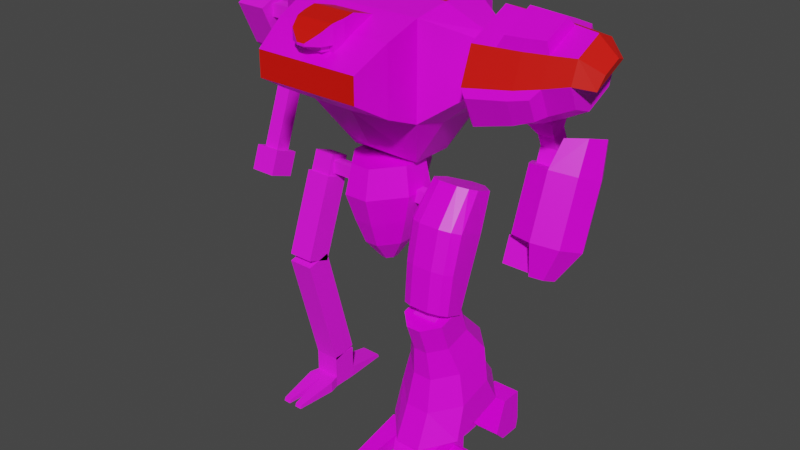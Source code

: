 # Source: mech6_cheops.blend  (saved by Blender 2.92.15; exported with 4.5.12 LTS)
import bpy
from mathutils import Matrix  # noqa: F401  (used for matrix-valued properties, if any)

bpy.ops.wm.read_factory_settings(use_empty=True)
scene = bpy.context.scene
scene.name = 'Scene'

# ---- collections
col_cheops = bpy.data.collections.new('Cheops'); scene.collection.children.link(col_cheops)
col_frame = bpy.data.collections.new('Frame'); scene.collection.children.link(col_frame)

# ---- images (referenced by path relative to the original .blend; pixels are not part of the script)
import os
ASSET_DIR = os.environ.get("B2B_ASSET_DIR", "")  # directory of the original .blend (textures are referenced by path, not embedded)
HERE = os.path.dirname(os.path.abspath(__file__))  # packed textures are extracted next to this script under _unpacked/

def load_image(name, relpath, width, height, colorspace="sRGB"):
    """Load a texture the original file referenced (path relative to the .blend, or extracted next to this script)."""
    p = next((c for c in (os.path.join(HERE, relpath), os.path.join(ASSET_DIR, relpath)) if relpath and os.path.exists(c)), "")
    if p:
        img = bpy.data.images.load(p, check_existing=True)
        img.name = name
    else:  # same state as the original file: an image datablock whose file is absent (Cycles renders it pink)
        img = bpy.data.images.new(name, width, height)
        img.source = "FILE"
        img.filepath = "//" + (relpath or name)
    img.colorspace_settings.name = colorspace
    return img
img_palette4_gradient_png = load_image('palette4_gradient.png', 'palette4_gradient.png', 1024, 1024, 'sRGB')
img_robotic_jpg = load_image('robotic.jpg', 'robotic.jpg', 1024, 1024, 'sRGB')

# ---- materials (node trees are filled in below, after node groups)
mat_mat_armup = bpy.data.materials.new('mat_armup')
mat_mat_armup.alpha_threshold = 0.0
mat_mat_armup.use_backface_culling = True
mat_mat_armup.use_transparent_shadow = False
mat_mat_armup.line_color = (0.0, 0.0, 0.0, 1.0)
mat_teamcolor = bpy.data.materials.new('TeamColor')
mat_teamcolor.use_backface_culling = True
mat_teamcolor.use_transparent_shadow = False
mat_mat_armlow = bpy.data.materials.new('mat_armlow')
mat_mat_armlow.alpha_threshold = 0.0
mat_mat_armlow.use_backface_culling = True
mat_mat_armlow.use_transparent_shadow = False
mat_mat_armlow.line_color = (0.0, 0.0, 0.0, 1.0)
mat_mat_legup = bpy.data.materials.new('mat_legup')
mat_mat_legup.alpha_threshold = 0.0
mat_mat_legup.use_backface_culling = True
mat_mat_legup.use_transparent_shadow = False
mat_mat_legup.line_color = (0.0, 0.0, 0.0, 1.0)
mat_mat_leglow = bpy.data.materials.new('mat_leglow')
mat_mat_leglow.alpha_threshold = 0.0
mat_mat_leglow.use_backface_culling = True
mat_mat_leglow.use_transparent_shadow = False
mat_mat_leglow.line_color = (0.0, 0.0, 0.0, 1.0)
mat_mat_foot = bpy.data.materials.new('mat_foot')
mat_mat_foot.alpha_threshold = 0.0
mat_mat_foot.use_backface_culling = True
mat_mat_foot.use_transparent_shadow = False
mat_mat_foot.line_color = (0.0, 0.0, 0.0, 1.0)
mat_mat_torso = bpy.data.materials.new('mat_torso')
mat_mat_torso.alpha_threshold = 0.0
mat_mat_torso.use_backface_culling = True
mat_mat_torso.use_transparent_shadow = False
mat_mat_torso.line_color = (0.0, 0.0, 0.0, 1.0)
mat_mat_hip = bpy.data.materials.new('mat_hip')
mat_mat_hip.alpha_threshold = 0.0
mat_mat_hip.use_backface_culling = True
mat_mat_hip.use_transparent_shadow = False
mat_mat_hip.line_color = (0.0, 0.0, 0.0, 1.0)
mat_mech_frame = bpy.data.materials.new('mech_frame')
mat_mech_frame.alpha_threshold = 0.0
mat_mech_frame.use_transparent_shadow = False
mat_mech_frame.line_color = (0.0, 0.0, 0.0, 1.0)

# ---- material node trees
mat_mat_armup.use_nodes = True; mat_mat_armup.node_tree.nodes.clear()
_N = mat_mat_armup.node_tree.nodes; _L = mat_mat_armup.node_tree.links
n0 = _N.new('ShaderNodeOutputMaterial'); n0.name = 'Material Output'; n0.location = (300, 300)
n1 = _N.new('ShaderNodeBsdfPrincipled'); n1.name = 'Principled BSDF'; n1.location = (10, 300)
n1.distribution = 'GGX'
n1.subsurface_method = 'BURLEY'
n1.inputs[2].default_value = 0.4
n1.inputs[3].default_value = 1.45
n1.inputs[27].default_value = (0.0, 0.0, 0.0, 1.0)
n1.inputs[28].default_value = 1.0
n2 = _N.new('ShaderNodeTexImage'); n2.name = 'Image Texture.001'; n2.location = (-254, 300)
n2.image = img_palette4_gradient_png
n2.interpolation = 'Closest'
_L.new(n1.outputs[0], n0.inputs[0])
_L.new(n2.outputs[0], n1.inputs[0])
n0.is_active_output = True
mat_teamcolor.use_nodes = True; mat_teamcolor.node_tree.nodes.clear()
_N = mat_teamcolor.node_tree.nodes; _L = mat_teamcolor.node_tree.links
n0 = _N.new('ShaderNodeBsdfPrincipled'); n0.name = 'Principled BSDF'; n0.location = (10, 300)
n0.distribution = 'GGX'
n0.subsurface_method = 'BURLEY'
n0.inputs[0].default_value = (0.8, 0.004458, 0.0, 1.0)
n0.inputs[3].default_value = 1.45
n0.inputs[27].default_value = (0.0, 0.0, 0.0, 1.0)
n0.inputs[28].default_value = 1.0
n1 = _N.new('ShaderNodeOutputMaterial'); n1.name = 'Material Output'; n1.location = (300, 300)
_L.new(n0.outputs[0], n1.inputs[0])
n1.is_active_output = True
mat_mat_armlow.use_nodes = True; mat_mat_armlow.node_tree.nodes.clear()
_N = mat_mat_armlow.node_tree.nodes; _L = mat_mat_armlow.node_tree.links
n0 = _N.new('ShaderNodeOutputMaterial'); n0.name = 'Material Output'; n0.location = (300, 300)
n1 = _N.new('ShaderNodeBsdfPrincipled'); n1.name = 'Principled BSDF'; n1.location = (10, 300)
n1.distribution = 'GGX'
n1.subsurface_method = 'BURLEY'
n1.inputs[2].default_value = 0.4
n1.inputs[3].default_value = 1.45
n1.inputs[27].default_value = (0.0, 0.0, 0.0, 1.0)
n1.inputs[28].default_value = 1.0
n2 = _N.new('ShaderNodeTexImage'); n2.name = 'Image Texture.001'; n2.location = (-254, 300)
n2.image = img_palette4_gradient_png
n2.interpolation = 'Closest'
_L.new(n1.outputs[0], n0.inputs[0])
_L.new(n2.outputs[0], n1.inputs[0])
n0.is_active_output = True
mat_mat_legup.use_nodes = True; mat_mat_legup.node_tree.nodes.clear()
_N = mat_mat_legup.node_tree.nodes; _L = mat_mat_legup.node_tree.links
n0 = _N.new('ShaderNodeOutputMaterial'); n0.name = 'Material Output'; n0.location = (300, 300)
n1 = _N.new('ShaderNodeBsdfPrincipled'); n1.name = 'Principled BSDF'; n1.location = (10, 300)
n1.distribution = 'GGX'
n1.subsurface_method = 'BURLEY'
n1.inputs[2].default_value = 0.4
n1.inputs[3].default_value = 1.45
n1.inputs[27].default_value = (0.0, 0.0, 0.0, 1.0)
n1.inputs[28].default_value = 1.0
n2 = _N.new('ShaderNodeTexImage'); n2.name = 'Image Texture.001'; n2.location = (-254, 300)
n2.image = img_palette4_gradient_png
n2.interpolation = 'Closest'
_L.new(n1.outputs[0], n0.inputs[0])
_L.new(n2.outputs[0], n1.inputs[0])
n0.is_active_output = True
mat_mat_leglow.use_nodes = True; mat_mat_leglow.node_tree.nodes.clear()
_N = mat_mat_leglow.node_tree.nodes; _L = mat_mat_leglow.node_tree.links
n0 = _N.new('ShaderNodeOutputMaterial'); n0.name = 'Material Output'; n0.location = (300, 300)
n1 = _N.new('ShaderNodeBsdfPrincipled'); n1.name = 'Principled BSDF'; n1.location = (10, 300)
n1.distribution = 'GGX'
n1.subsurface_method = 'BURLEY'
n1.inputs[2].default_value = 0.4
n1.inputs[3].default_value = 1.45
n1.inputs[27].default_value = (0.0, 0.0, 0.0, 1.0)
n1.inputs[28].default_value = 1.0
n2 = _N.new('ShaderNodeTexImage'); n2.name = 'Image Texture.001'; n2.location = (-254, 300)
n2.image = img_palette4_gradient_png
n2.interpolation = 'Closest'
_L.new(n1.outputs[0], n0.inputs[0])
_L.new(n2.outputs[0], n1.inputs[0])
n0.is_active_output = True
mat_mat_foot.use_nodes = True; mat_mat_foot.node_tree.nodes.clear()
_N = mat_mat_foot.node_tree.nodes; _L = mat_mat_foot.node_tree.links
n0 = _N.new('ShaderNodeOutputMaterial'); n0.name = 'Material Output'; n0.location = (300, 300)
n1 = _N.new('ShaderNodeBsdfPrincipled'); n1.name = 'Principled BSDF'; n1.location = (10, 300)
n1.distribution = 'GGX'
n1.subsurface_method = 'BURLEY'
n1.inputs[2].default_value = 0.4
n1.inputs[3].default_value = 1.45
n1.inputs[27].default_value = (0.0, 0.0, 0.0, 1.0)
n1.inputs[28].default_value = 1.0
n2 = _N.new('ShaderNodeTexImage'); n2.name = 'Image Texture.001'; n2.location = (-254, 300)
n2.image = img_palette4_gradient_png
n2.interpolation = 'Closest'
_L.new(n1.outputs[0], n0.inputs[0])
_L.new(n2.outputs[0], n1.inputs[0])
n0.is_active_output = True
mat_mat_torso.use_nodes = True; mat_mat_torso.node_tree.nodes.clear()
_N = mat_mat_torso.node_tree.nodes; _L = mat_mat_torso.node_tree.links
n0 = _N.new('ShaderNodeOutputMaterial'); n0.name = 'Material Output'; n0.location = (300, 300)
n1 = _N.new('ShaderNodeBsdfPrincipled'); n1.name = 'Principled BSDF'; n1.location = (10, 300)
n1.distribution = 'GGX'
n1.subsurface_method = 'BURLEY'
n1.inputs[2].default_value = 0.4
n1.inputs[3].default_value = 1.45
n1.inputs[27].default_value = (0.0, 0.0, 0.0, 1.0)
n1.inputs[28].default_value = 1.0
n2 = _N.new('ShaderNodeTexImage'); n2.name = 'Image Texture.001'; n2.location = (-254, 300)
n2.image = img_palette4_gradient_png
n2.interpolation = 'Closest'
_L.new(n1.outputs[0], n0.inputs[0])
_L.new(n2.outputs[0], n1.inputs[0])
n0.is_active_output = True
mat_mat_hip.use_nodes = True; mat_mat_hip.node_tree.nodes.clear()
_N = mat_mat_hip.node_tree.nodes; _L = mat_mat_hip.node_tree.links
n0 = _N.new('ShaderNodeOutputMaterial'); n0.name = 'Material Output'; n0.location = (300, 300)
n1 = _N.new('ShaderNodeBsdfPrincipled'); n1.name = 'Principled BSDF'; n1.location = (10, 300)
n1.distribution = 'GGX'
n1.subsurface_method = 'BURLEY'
n1.inputs[2].default_value = 0.4
n1.inputs[3].default_value = 1.45
n1.inputs[27].default_value = (0.0, 0.0, 0.0, 1.0)
n1.inputs[28].default_value = 1.0
n2 = _N.new('ShaderNodeTexImage'); n2.name = 'Image Texture.001'; n2.location = (-254, 300)
n2.image = img_palette4_gradient_png
n2.interpolation = 'Closest'
_L.new(n1.outputs[0], n0.inputs[0])
_L.new(n2.outputs[0], n1.inputs[0])
n0.is_active_output = True
mat_mech_frame.use_nodes = True; mat_mech_frame.node_tree.nodes.clear()
_N = mat_mech_frame.node_tree.nodes; _L = mat_mech_frame.node_tree.links
n0 = _N.new('ShaderNodeOutputMaterial'); n0.name = 'Material Output'; n0.location = (300, 300)
n1 = _N.new('ShaderNodeBsdfPrincipled'); n1.name = 'Principled BSDF'; n1.location = (10, 300)
n1.distribution = 'GGX'
n1.subsurface_method = 'BURLEY'
n1.inputs[2].default_value = 1.0
n1.inputs[3].default_value = 1.45
n1.inputs[27].default_value = (0.0, 0.0, 0.0, 1.0)
n1.inputs[28].default_value = 1.0
n2 = _N.new('ShaderNodeTexImage'); n2.name = 'Image Texture'; n2.location = (-352, 270)
n2.image = img_robotic_jpg
_L.new(n1.outputs[0], n0.inputs[0])
_L.new(n2.outputs[0], n1.inputs[0])
n0.is_active_output = True

# ---- world
world_world = bpy.data.worlds.new('World'); scene.world = world_world
world_world.use_nodes = True; world_world.node_tree.nodes.clear()
_N = world_world.node_tree.nodes; _L = world_world.node_tree.links
n0 = _N.new('ShaderNodeOutputWorld'); n0.name = 'World Output'; n0.location = (300, 300)
n1 = _N.new('ShaderNodeBackground'); n1.name = 'Background'; n1.location = (10, 300)
n1.inputs[0].default_value = (0.05088, 0.05088, 0.05088, 1.0)
_L.new(n1.outputs[0], n0.inputs[0])
n0.is_active_output = True
world_world.color = (0.05088, 0.05088, 0.05088)
world_world.use_sun_shadow = False
world_world.sun_shadow_jitter_overblur = 0.0

# ---- meshes
me_circle = bpy.data.meshes.new('Circle')
me_circle.from_pydata([(-0.1599, 0.1656, 0.1758), (-0.1599, 0.01407, 0.2309), (-0.1599, -0.1926, 0.1346), (-0.1599, -0.02394, -0.2271), (-0.1599, 0.1827, -0.1307), (-0.05732, 0.00634, 0.2273), (-0.05732, -0.1848, 0.1382), (-0.05732, -0.2358, -0.001996), (-0.05732, -0.169, -0.1454), (-0.05732, -0.02883, -0.1964), (-0.05732, 0.1623, -0.1072), (-0.05732, 0.2134, 0.03292), (0.04528, -0.001299, 0.2237), (0.04528, -0.1772, 0.1417), (0.04528, -0.03366, -0.1661), (0.04528, 0.1422, -0.08407), (0.1479, -0.0134, 0.2181), (0.1479, -0.1651, 0.1474), (0.1479, -0.0413, -0.1181), (0.1479, 0.1104, -0.04737), (0.1479, 0.1509, 0.06385), (0.2505, 0.06364, 0.1786), (0.2505, -0.02725, 0.2116), (0.2505, -0.1512, 0.1538), (0.2505, -0.1843, 0.06293), (0.2505, -0.141, -0.03006), (0.2505, -0.05006, -0.06314), (0.2505, 0.07392, -0.005327), (0.2505, 0.107, 0.08557), (0.3292, -0.0191, 0.138), (0.3154, 0.03912, 0.1188), (0.3292, -0.1, 0.1002), (0.3154, -0.1228, 0.04331), (-0.02654, -0.185, 0.1884), (-0.02654, -0.03205, 0.2597), (0.05554, -0.1789, 0.1913), (0.05554, -0.03816, 0.2569), (0.1376, -0.1692, 0.1958), (0.1376, -0.04784, 0.2524), (-0.1599, -0.1754, -0.1719), (-0.1599, -0.2477, -0.01694), (-0.1599, 0.2378, 0.0208), (-0.05732, 0.1465, 0.1763), (0.04528, -0.1626, -0.1192), (0.04528, -0.2241, 0.01277), (0.04528, 0.1277, 0.1768), (0.04528, 0.1892, 0.04489), (0.1479, -0.1525, -0.07763), (0.1479, -0.2056, 0.03615), (0.1479, 0.09782, 0.1776), (-0.1232, 0.1996, 0.1782), (-0.1232, 0.2574, 0.05417), (-0.0411, 0.1843, 0.1786), (-0.0411, 0.2378, 0.06387), (0.04098, 0.1693, 0.179), (0.04098, 0.2185, 0.07345), (0.1231, 0.1454, 0.1796), (0.1231, 0.1878, 0.08862), (-0.1232, -0.2136, -0.1655), (-0.1232, -0.2714, -0.04147), (-0.0411, -0.2084, -0.1442), (-0.0411, -0.2619, -0.02951), (0.04098, -0.2033, -0.1232), (0.04098, -0.2525, -0.0177), (0.1231, -0.1953, -0.09002), (0.1231, -0.2377, 0.001002)], [], [(1, 0, 41, 4, 3, 39, 40, 2), (10, 11, 46, 15), (1, 2, 6, 5), (4, 41, 11, 10), (39, 3, 9, 8), (2, 40, 7, 6), (0, 1, 5, 42), (3, 4, 10, 9), (13, 17, 37, 35), (8, 9, 14, 43), (6, 7, 44, 13), (42, 5, 12, 45), (9, 10, 15, 14), (17, 16, 38, 37), (20, 49, 21, 28), (15, 46, 20, 19), (43, 14, 18, 47), (13, 44, 48, 17), (45, 12, 16, 49), (14, 15, 19, 18), (23, 24, 32, 31), (18, 19, 27, 26), (48, 47, 25, 24), (16, 17, 23, 22), (19, 20, 28, 27), (47, 18, 26, 25), (17, 48, 24, 23), (49, 16, 22, 21), (29, 31, 32, 30), (21, 24, 25, 26, 27, 28), (21, 22, 29, 30), (24, 21, 30, 32), (22, 23, 31, 29), (36, 35, 37, 38), (34, 33, 35, 36), (6, 13, 35, 33), (5, 6, 33, 34), (16, 12, 36, 38), (12, 5, 34, 36), (47, 48, 65, 64), (41, 0, 50, 51), (20, 46, 55, 57), (7, 40, 59, 61), (0, 42, 52, 50), (48, 44, 63, 65), (51, 50, 52, 53), (53, 52, 54, 55), (55, 54, 56, 57), (46, 11, 53, 55), (45, 49, 56, 54), (11, 41, 51, 53), (49, 20, 57, 56), (42, 45, 54, 52), (59, 58, 60, 61), (61, 60, 62, 63), (63, 62, 64, 65), (44, 7, 61, 63), (43, 47, 64, 62), (39, 8, 60, 58), (40, 39, 58, 59), (8, 43, 62, 60)])
me_circle.polygons.foreach_set('material_index', [0, 0, 0, 0, 0, 1, 1, 0, 0, 0, 1, 1, 0, 0, 0, 0, 0, 1, 1, 0, 1, 0, 0, 0, 0, 0, 1, 1, 1, 0, 1, 0, 1, 0, 0, 0, 0, 0, 0, 0, 0, 0, 0, 0, 0, 0, 0, 0, 0, 0, 0, 0, 0, 0, 0, 0, 0, 0, 0, 0, 0])
_uv = me_circle.uv_layers.new(name='UVMap')
_uv.uv.foreach_set('vector', [0.7054, 0.3128, 0.6173, 0.4008, 0.4853, 0.4008, 0.3972, 0.3128, 0.3972, 0.1367, 0.4853, 0.04865, 0.6173, 0.04865, 0.7054, 0.1367, 0.09434, 0.1427, 0.1242, 0.02974, 0.2059, 0.05024, 0.1758, 0.1511, 0.8425, 0.4778, 0.8425, 0.654, 0.7633, 0.6474, 0.7633, 0.4844, 0.01111, 0.1347, 0.04242, 0.01111, 0.1242, 0.02974, 0.09434, 0.1427, 0.04212, 0.4357, 0.01123, 0.3127, 0.09411, 0.3047, 0.1235, 0.4173, 0.9889, 0.8569, 0.8648, 0.8666, 0.8725, 0.7864, 0.9873, 0.7774, 0.2053, 0.4579, 0.3294, 0.4676, 0.3279, 0.5471, 0.213, 0.5381, 0.01123, 0.3127, 0.01111, 0.1347, 0.09434, 0.1427, 0.09411, 0.3047, 0.6629, 0.6642, 0.5835, 0.6546, 0.5942, 0.6177, 0.6574, 0.6255, 0.1235, 0.4173, 0.09411, 0.3047, 0.1748, 0.2963, 0.2049, 0.3972, 0.9873, 0.7774, 0.8725, 0.7864, 0.8801, 0.7061, 0.9857, 0.6979, 0.213, 0.5381, 0.3279, 0.5471, 0.3262, 0.6266, 0.2206, 0.6183, 0.09411, 0.3047, 0.09434, 0.1427, 0.1758, 0.1511, 0.1748, 0.2963, 0.5581, 0.6306, 0.5581, 0.5012, 0.5942, 0.5142, 0.5942, 0.6177, 0.06455, 0.7149, 0.162, 0.7249, 0.1653, 0.8092, 0.08572, 0.801, 0.1758, 0.1511, 0.2059, 0.05024, 0.29, 0.07367, 0.2608, 0.16, 0.2049, 0.3972, 0.1748, 0.2963, 0.2604, 0.2874, 0.2893, 0.3742, 0.9857, 0.6979, 0.8801, 0.7061, 0.8957, 0.6251, 0.9868, 0.618, 0.2206, 0.6183, 0.3262, 0.6266, 0.3273, 0.7065, 0.2362, 0.6994, 0.1748, 0.2963, 0.1758, 0.1511, 0.2608, 0.16, 0.2604, 0.2874, 0.9889, 0.5379, 0.9144, 0.5437, 0.9105, 0.4731, 0.9574, 0.4606, 0.2604, 0.2874, 0.2608, 0.16, 0.35, 0.1703, 0.3503, 0.2773, 0.8785, 0.09542, 0.781, 0.1054, 0.8022, 0.01926, 0.8818, 0.01111, 0.5581, 0.5012, 0.5581, 0.6306, 0.4788, 0.6188, 0.4787, 0.5131, 0.2608, 0.16, 0.29, 0.07367, 0.375, 0.09905, 0.35, 0.1703, 0.2893, 0.3742, 0.2604, 0.2874, 0.3503, 0.2773, 0.375, 0.3492, 0.9868, 0.618, 0.8957, 0.6251, 0.9144, 0.5437, 0.9889, 0.5379, 0.2362, 0.6994, 0.3273, 0.7065, 0.3294, 0.7866, 0.2549, 0.7807, 0.3972, 0.8337, 0.3972, 0.7647, 0.4313, 0.7302, 0.4313, 0.8682, 0.4918, 0.9048, 0.4918, 0.6935, 0.5711, 0.6935, 0.6239, 0.7464, 0.6239, 0.852, 0.5711, 0.9048, 0.2549, 0.7807, 0.3294, 0.7866, 0.2979, 0.8639, 0.251, 0.8514, 0.4918, 0.6935, 0.4918, 0.9048, 0.4313, 0.8682, 0.4313, 0.7302, 0.4787, 0.5131, 0.4788, 0.6188, 0.3972, 0.6005, 0.3972, 0.5315, 0.6576, 0.5063, 0.6574, 0.6255, 0.5942, 0.6177, 0.5942, 0.5142, 0.7208, 0.5007, 0.7208, 0.6311, 0.6574, 0.6255, 0.6576, 0.5063, 0.7424, 0.6713, 0.6629, 0.6642, 0.6574, 0.6255, 0.7208, 0.6311, 0.7633, 0.4844, 0.7633, 0.6474, 0.7208, 0.6311, 0.7208, 0.5007, 0.5835, 0.4772, 0.6631, 0.4677, 0.6576, 0.5063, 0.5942, 0.5142, 0.6631, 0.4677, 0.7423, 0.4606, 0.7208, 0.5007, 0.6576, 0.5063, 0.781, 0.1054, 0.8785, 0.09542, 0.8683, 0.1361, 0.7903, 0.144, 0.4853, 0.4008, 0.6173, 0.4008, 0.6079, 0.4384, 0.5022, 0.4384, 0.0471, 0.7054, 0.03295, 0.6202, 0.06246, 0.6093, 0.07387, 0.6762, 0.8987, 0.2725, 0.8995, 0.3538, 0.868, 0.3308, 0.8673, 0.266, 0.1831, 0.4665, 0.1822, 0.5478, 0.1508, 0.5543, 0.1515, 0.4895, 0.8995, 0.1084, 0.8964, 0.1914, 0.8659, 0.2018, 0.8683, 0.1361, 0.04556, 0.4807, 0.1515, 0.4895, 0.1508, 0.5543, 0.05365, 0.5457, 0.05365, 0.5457, 0.1508, 0.5543, 0.1494, 0.6184, 0.06246, 0.6093, 0.06246, 0.6093, 0.1494, 0.6184, 0.1518, 0.6842, 0.07387, 0.6762, 0.03295, 0.6202, 0.02146, 0.5394, 0.05365, 0.5457, 0.06246, 0.6093, 0.1799, 0.6289, 0.1831, 0.7119, 0.1518, 0.6842, 0.1494, 0.6184, 0.02146, 0.5394, 0.01111, 0.4579, 0.04556, 0.4807, 0.05365, 0.5457, 0.162, 0.7249, 0.06455, 0.7149, 0.07387, 0.6762, 0.1518, 0.6842, 0.1822, 0.5478, 0.1799, 0.6289, 0.1494, 0.6184, 0.1508, 0.5543, 0.868, 0.3308, 0.762, 0.3396, 0.7701, 0.2746, 0.8673, 0.266, 0.8673, 0.266, 0.7701, 0.2746, 0.7789, 0.211, 0.8659, 0.2018, 0.8659, 0.2018, 0.7789, 0.211, 0.7903, 0.144, 0.8683, 0.1361, 0.8964, 0.1914, 0.8987, 0.2725, 0.8673, 0.266, 0.8659, 0.2018, 0.7494, 0.2001, 0.7636, 0.1148, 0.7903, 0.144, 0.7789, 0.211, 0.7276, 0.3624, 0.7379, 0.2808, 0.7701, 0.2746, 0.762, 0.3396, 0.6173, 0.04865, 0.4853, 0.04865, 0.5022, 0.01111, 0.6079, 0.01111, 0.7379, 0.2808, 0.7494, 0.2001, 0.7789, 0.211, 0.7701, 0.2746])
me_circle.materials.append(mat_mat_armup)
me_circle.materials.append(mat_teamcolor)
me_circle.use_remesh_fix_poles = True
me_circle.use_remesh_preserve_attributes = False
me_circle.use_mirror_vertex_groups = False
me_circle.update()
me_cylinder_001 = bpy.data.meshes.new('Cylinder.001')
me_cylinder_001.from_pydata([(0.07799, 0.006708, -0.3864), (0.07799, 0.1032, -0.1213), (0.1869, -0.03182, -0.3724), (0.1869, 0.06468, -0.1073), (0.232, -0.1248, -0.3386), (0.232, -0.02835, -0.07342), (0.1869, -0.2179, -0.3047), (0.1869, -0.1214, -0.03956), (0.07799, -0.2564, -0.2907), (0.07799, -0.1599, -0.02553), (-0.03018, -0.2179, -0.3047), (-0.03018, -0.1214, -0.03956), (-0.07528, -0.1248, -0.3386), (-0.07528, -0.02835, -0.07342), (-0.03018, -0.03182, -0.3724), (-0.03018, 0.06468, -0.1073), (0.179, 0.09618, 0.03716), (0.09489, 0.12, 0.006681), (0.2139, 0.02466, 0.07223), (0.179, -0.05266, 0.09133), (0.09489, -0.0905, 0.08329), (0.07161, -0.107, -0.4941), (0.1261, -0.1262, -0.487), (0.1486, -0.1727, -0.4701), (0.1261, -0.2192, -0.4532), (0.07161, -0.2385, -0.4462)], [], [(0, 1, 3, 2), (2, 3, 5, 4), (4, 5, 7, 6), (6, 7, 9, 8), (8, 9, 11, 10), (10, 11, 13, 12), (5, 3, 16, 18), (12, 13, 15, 14), (14, 15, 1, 0), (0, 8, 10, 12, 14), (16, 17, 20, 19, 18), (9, 1, 15, 13, 11), (4, 6, 24, 23), (3, 1, 17, 16), (7, 5, 18, 19), (1, 9, 20, 17), (9, 7, 19, 20), (25, 21, 22, 23, 24), (8, 0, 21, 25), (6, 8, 25, 24), (2, 4, 23, 22), (0, 2, 22, 21)])
_uv = me_cylinder_001.uv_layers.new(name='UVMap')
_uv.uv.foreach_set('vector', [0.4899, 0.5034, 0.1796, 0.5034, 0.1796, 0.3755, 0.4899, 0.3755, 0.4899, 0.3755, 0.1796, 0.3755, 0.1796, 0.2558, 0.4899, 0.2558, 0.4899, 0.2558, 0.1796, 0.2558, 0.1796, 0.1362, 0.4899, 0.1362, 0.4899, 0.1362, 0.1796, 0.1362, 0.1796, 0.008231, 0.4899, 0.008232, 0.6815, 0.008231, 0.9918, 0.008231, 0.9918, 0.1354, 0.6815, 0.1354, 0.6815, 0.1354, 0.9918, 0.1354, 0.9918, 0.2551, 0.6815, 0.2551, 0.1796, 0.2558, 0.1796, 0.3755, 0.01765, 0.3592, 0.008231, 0.2641, 0.6815, 0.2551, 0.9918, 0.2551, 0.9918, 0.3747, 0.6815, 0.3747, 0.6815, 0.3747, 0.9918, 0.3747, 0.9918, 0.5019, 0.6815, 0.5019, 0.4229, 0.5199, 0.5506, 0.8001, 0.4236, 0.8084, 0.3334, 0.7299, 0.3334, 0.6102, 0.3169, 0.5876, 0.3169, 0.6895, 0.08655, 0.6022, 0.154, 0.5259, 0.2494, 0.5199, 0.008231, 0.722, 0.2962, 0.8311, 0.2119, 0.9264, 0.0925, 0.9342, 0.008268, 0.8492, 0.4899, 0.2558, 0.4899, 0.1362, 0.665, 0.158, 0.665, 0.2178, 0.1796, 0.3755, 0.1796, 0.5034, 0.03929, 0.4752, 0.01683, 0.3758, 0.1796, 0.1362, 0.1796, 0.2558, 0.008232, 0.2476, 0.01765, 0.1524, 0.2962, 0.8311, 0.008231, 0.722, 0.08655, 0.6022, 0.3169, 0.6895, 0.1796, 0.008231, 0.1796, 0.1362, 0.01683, 0.1358, 0.03929, 0.03647, 0.6589, 0.6661, 0.5951, 0.526, 0.6589, 0.5217, 0.704, 0.561, 0.704, 0.6208, 0.5506, 0.8001, 0.4229, 0.5199, 0.5951, 0.526, 0.6589, 0.6661, 0.4899, 0.1362, 0.4899, 0.008232, 0.661, 0.02879, 0.661, 0.09277, 0.4899, 0.3755, 0.4899, 0.2558, 0.665, 0.2938, 0.665, 0.3537, 0.4899, 0.5034, 0.4899, 0.3755, 0.661, 0.4189, 0.661, 0.4828])
me_cylinder_001.materials.append(mat_mat_armlow)
me_cylinder_001.use_remesh_fix_poles = True
me_cylinder_001.use_remesh_preserve_attributes = False
me_cylinder_001.use_mirror_vertex_groups = False
me_cylinder_001.update()
me_circle_001 = bpy.data.meshes.new('Circle.001')
me_circle_001.from_pydata([(0.03308, 0.1508, 0.05247), (-0.03292, 0.1508, 0.05247), (-0.1099, 0.07633, 0.07956), (-0.1099, -0.005326, 0.1093), (-0.08792, -0.03634, 0.1206), (0.08808, -0.03634, 0.1206), (0.1101, -0.005326, 0.1093), (0.1101, 0.07633, 0.07956), (0.04408, -0.05701, 0.1281), (-0.04392, -0.05701, 0.1281), (0.03308, 0.1195, -0.1234), (-0.03292, 0.1195, -0.1234), (-0.1154, 0.01614, -0.08583), (-0.1245, -0.1256, -0.03425), (-0.09483, -0.1566, -0.02296), (0.09498, -0.1566, -0.02296), (0.1246, -0.1256, -0.03425), (0.1156, 0.01614, -0.08583), (0.04753, -0.1773, -0.01544), (-0.04738, -0.1773, -0.01544), (0.03308, 0.05931, -0.2888), (-0.03292, 0.05931, -0.2888), (-0.1127, -0.04406, -0.2512), (-0.1176, -0.1668, -0.2065), (-0.09174, -0.1978, -0.1952), (0.09189, -0.1978, -0.1952), (0.1177, -0.1668, -0.2065), (0.1128, -0.04406, -0.2512), (0.04598, -0.2185, -0.1877), (-0.04583, -0.2185, -0.1877), (0.03308, -0.02983, -0.4437), (-0.03292, -0.02983, -0.4437), (-0.1099, -0.1043, -0.4166), (-0.1099, -0.1859, -0.3869), (-0.08792, -0.2169, -0.3756), (0.08808, -0.2169, -0.3756), (0.1101, -0.1859, -0.3869), (0.1101, -0.1043, -0.4166), (0.04408, -0.2376, -0.3681), (-0.04392, -0.2376, -0.3681)], [], [(1, 2, 3, 4, 9, 8, 5, 6, 7, 0), (10, 20, 21, 11), (0, 10, 11, 1), (7, 17, 10, 0), (4, 14, 19, 9), (1, 11, 12, 2), (8, 18, 15, 5), (5, 15, 16, 6), (2, 12, 13, 3), (9, 19, 18, 8), (6, 16, 17, 7), (3, 13, 14, 4), (24, 34, 39, 29), (17, 27, 20, 10), (14, 24, 29, 19), (11, 21, 22, 12), (18, 28, 25, 15), (15, 25, 26, 16), (12, 22, 23, 13), (19, 29, 28, 18), (16, 26, 27, 17), (13, 23, 24, 14), (31, 30, 37, 36, 35, 38, 39, 34, 33, 32), (21, 31, 32, 22), (28, 38, 35, 25), (25, 35, 36, 26), (22, 32, 33, 23), (29, 39, 38, 28), (26, 36, 37, 27), (23, 33, 34, 24), (20, 30, 31, 21), (27, 37, 30, 20)])
_uv = me_circle_001.uv_layers.new(name='UVMap')
_uv.uv.foreach_set('vector', [0.6289, 0.08587, 0.7109, 0.006165, 0.8008, 0.006165, 0.835, 0.02894, 0.8577, 0.07448, 0.8577, 0.1656, 0.835, 0.2111, 0.8008, 0.2339, 0.7109, 0.2339, 0.6289, 0.1542, 0.2528, 0.03106, 0.4333, 0.05558, 0.4241, 0.1233, 0.2436, 0.09875, 0.06951, 0.006165, 0.2528, 0.03106, 0.2436, 0.09875, 0.06032, 0.07386, 0.0575, 0.8811, 0.2365, 0.8469, 0.2613, 0.9871, 0.07649, 0.9938, 0.009355, 0.4138, 0.2014, 0.4407, 0.1999, 0.4948, 0.008374, 0.4647, 0.05864, 0.09935, 0.2436, 0.09875, 0.2244, 0.2398, 0.04416, 0.2128, 0.01169, 0.6308, 0.2018, 0.593, 0.2055, 0.647, 0.0147, 0.6816, 0.02275, 0.7119, 0.2055, 0.647, 0.2106, 0.6927, 0.0257, 0.7528, 0.04368, 0.2162, 0.2244, 0.2398, 0.2046, 0.3949, 0.03205, 0.3054, 0.006165, 0.5023, 0.1999, 0.4948, 0.2018, 0.593, 0.007983, 0.5933, 0.0417, 0.789, 0.2106, 0.6927, 0.2365, 0.8469, 0.05688, 0.8777, 0.01751, 0.3422, 0.2046, 0.3949, 0.2014, 0.4407, 0.01619, 0.3832, 0.3848, 0.4401, 0.5723, 0.4297, 0.5706, 0.4806, 0.3832, 0.4928, 0.2365, 0.8469, 0.4162, 0.8169, 0.4407, 0.9554, 0.2613, 0.9871, 0.2014, 0.4407, 0.3848, 0.4401, 0.3832, 0.4928, 0.1999, 0.4948, 0.2436, 0.09875, 0.4241, 0.1233, 0.4052, 0.2626, 0.2244, 0.2398, 0.2018, 0.593, 0.3851, 0.5878, 0.3888, 0.6403, 0.2055, 0.647, 0.2055, 0.647, 0.3888, 0.6403, 0.3938, 0.6834, 0.2106, 0.6927, 0.2244, 0.2398, 0.4052, 0.2626, 0.3881, 0.3968, 0.2046, 0.3949, 0.1999, 0.4948, 0.3832, 0.4928, 0.3851, 0.5878, 0.2018, 0.593, 0.2106, 0.6927, 0.3938, 0.6834, 0.4162, 0.8169, 0.2365, 0.8469, 0.2046, 0.3949, 0.3881, 0.3968, 0.3848, 0.4401, 0.2014, 0.4407, 0.7086, 0.2462, 0.7769, 0.2462, 0.8566, 0.3282, 0.8566, 0.4181, 0.8338, 0.4523, 0.7883, 0.4751, 0.6972, 0.4751, 0.6517, 0.4523, 0.6289, 0.4181, 0.6289, 0.3282, 0.4241, 0.1233, 0.6021, 0.1735, 0.5858, 0.2867, 0.4052, 0.2626, 0.3851, 0.5878, 0.5728, 0.5924, 0.5765, 0.6432, 0.3888, 0.6403, 0.3888, 0.6403, 0.5762, 0.6519, 0.5815, 0.6926, 0.3938, 0.6834, 0.4052, 0.2626, 0.5859, 0.2854, 0.5747, 0.3747, 0.3881, 0.3968, 0.3832, 0.4928, 0.5709, 0.491, 0.5728, 0.5821, 0.3851, 0.5878, 0.3938, 0.6834, 0.5811, 0.6982, 0.5959, 0.7869, 0.4162, 0.8169, 0.3881, 0.3968, 0.5753, 0.3802, 0.5716, 0.4211, 0.3848, 0.4401, 0.4333, 0.05558, 0.6165, 0.08047, 0.6074, 0.1482, 0.4241, 0.1233, 0.4162, 0.8169, 0.5957, 0.7856, 0.6165, 0.8981, 0.4407, 0.9554])
me_circle_001.materials.append(mat_mat_legup)
me_circle_001.use_remesh_fix_poles = True
me_circle_001.use_remesh_preserve_attributes = False
me_circle_001.use_mirror_vertex_groups = False
me_circle_001.update()
me_circle_002 = bpy.data.meshes.new('Circle.002')
me_circle_002.from_pydata([(-0.03181, 0.1254, 0.02708), (-0.09681, 0.06266, 0.01026), (-0.09681, -0.06291, -0.02339), (-0.03181, -0.1257, -0.04021), (0.03319, -0.1257, -0.04021), (0.09819, -0.06291, -0.02339), (0.09819, 0.06266, 0.01026), (0.03319, 0.1254, 0.02708), (-0.03181, 0.1729, -0.09995), (-0.09681, 0.1102, -0.1168), (-0.09681, -0.01541, -0.1504), (-0.03181, -0.0782, -0.1672), (0.03319, -0.0782, -0.1672), (0.09819, -0.01541, -0.1504), (0.09819, 0.1102, -0.1168), (0.03319, 0.1729, -0.09995), (-0.04377, 0.2792, -0.2112), (-0.1327, 0.1933, -0.2343), (-0.1327, 0.02153, -0.2803), (-0.04377, -0.06436, -0.3033), (0.04515, -0.06436, -0.3033), (0.1341, 0.02153, -0.2803), (0.1341, 0.1933, -0.2343), (0.04515, 0.2792, -0.2112), (-0.05423, 0.2833, -0.3499), (-0.1641, 0.1772, -0.3783), (-0.1641, 0.01115, -0.4228), (-0.05423, -0.09496, -0.4513), (0.05562, -0.09496, -0.4513), (0.1655, 0.01115, -0.4228), (0.1655, 0.1772, -0.3783), (0.05562, 0.2833, -0.3499), (-0.05679, 0.3657, -0.4676), (-0.1717, 0.2401, -0.5012), (-0.1717, -0.03616, -0.5753), (-0.05679, -0.1617, -0.6089), (0.05817, -0.1617, -0.6089), (0.1731, -0.03616, -0.5753), (0.1731, 0.2401, -0.5012), (0.05817, 0.3657, -0.4676)], [], [(1, 2, 3, 4, 5, 6, 7, 0), (15, 23, 16, 8), (6, 14, 15, 7), (4, 12, 13, 5), (2, 10, 11, 3), (0, 8, 9, 1), (7, 15, 8, 0), (5, 13, 14, 6), (3, 11, 12, 4), (1, 9, 10, 2), (20, 28, 29, 21), (13, 21, 22, 14), (11, 19, 20, 12), (9, 17, 18, 10), (14, 22, 23, 15), (12, 20, 21, 13), (10, 18, 19, 11), (8, 16, 17, 9), (30, 38, 39, 31), (18, 26, 27, 19), (16, 24, 25, 17), (23, 31, 24, 16), (21, 29, 30, 22), (19, 27, 28, 20), (17, 25, 26, 18), (22, 30, 31, 23), (33, 32, 39, 38, 37, 36, 35, 34), (28, 36, 37, 29), (26, 34, 35, 27), (24, 32, 33, 25), (31, 39, 32, 24), (29, 37, 38, 30), (27, 35, 36, 28), (25, 33, 34, 26)])
_uv = me_circle_002.uv_layers.new(name='UVMap')
_uv.uv.foreach_set('vector', [0.7032, 0.5931, 0.7032, 0.6931, 0.6532, 0.7431, 0.6033, 0.7431, 0.5533, 0.6931, 0.5533, 0.5931, 0.6033, 0.5431, 0.6532, 0.5431, 0.8887, 0.51, 0.7704, 0.5192, 0.7704, 0.4508, 0.8887, 0.46, 0.5194, 0.2752, 0.4258, 0.2406, 0.4536, 0.1777, 0.5393, 0.2156, 0.5014, 0.4295, 0.3903, 0.4247, 0.3992, 0.3443, 0.5037, 0.3642, 0.5041, 0.5434, 0.3987, 0.5635, 0.3893, 0.4828, 0.5019, 0.4775, 0.5393, 0.6928, 0.4532, 0.7306, 0.4255, 0.6675, 0.5196, 0.6329, 0.993, 0.51, 0.8887, 0.51, 0.8887, 0.46, 0.993, 0.46, 0.5037, 0.3642, 0.3992, 0.3443, 0.4258, 0.2406, 0.5194, 0.2752, 0.5019, 0.4775, 0.3893, 0.4828, 0.3903, 0.4247, 0.5014, 0.4295, 0.5196, 0.6329, 0.4255, 0.6675, 0.3987, 0.5635, 0.5041, 0.5434, 0.2675, 0.415, 0.1377, 0.4105, 0.1721, 0.2933, 0.2873, 0.3083, 0.3992, 0.3443, 0.2873, 0.3083, 0.3331, 0.1799, 0.4258, 0.2406, 0.3893, 0.4828, 0.2664, 0.4931, 0.2675, 0.415, 0.3903, 0.4247, 0.4255, 0.6675, 0.3327, 0.7281, 0.2868, 0.5997, 0.3987, 0.5635, 0.4258, 0.2406, 0.3331, 0.1799, 0.3745, 0.1009, 0.4536, 0.1777, 0.3903, 0.4247, 0.2675, 0.415, 0.2873, 0.3083, 0.3992, 0.3443, 0.3987, 0.5635, 0.2868, 0.5997, 0.2664, 0.4931, 0.3893, 0.4828, 0.4532, 0.7306, 0.3739, 0.8071, 0.3327, 0.7281, 0.4255, 0.6675, 0.2259, 0.1757, 0.1445, 0.1166, 0.2024, 0.006968, 0.2787, 0.07563, 0.2868, 0.5997, 0.172, 0.6151, 0.1372, 0.4987, 0.2664, 0.4931, 0.3739, 0.8071, 0.2783, 0.832, 0.2258, 0.7322, 0.3327, 0.7281, 0.7704, 0.5192, 0.6637, 0.5272, 0.6637, 0.4427, 0.7704, 0.4508, 0.2873, 0.3083, 0.1721, 0.2933, 0.2259, 0.1757, 0.3331, 0.1799, 0.2664, 0.4931, 0.1372, 0.4987, 0.1377, 0.4105, 0.2675, 0.415, 0.3327, 0.7281, 0.2258, 0.7322, 0.172, 0.6151, 0.2868, 0.5997, 0.3331, 0.1799, 0.2259, 0.1757, 0.2787, 0.07563, 0.3745, 0.1009, 0.8185, 0.3269, 0.7301, 0.4268, 0.6417, 0.4268, 0.5533, 0.3269, 0.5533, 0.1069, 0.6417, 0.006968, 0.7301, 0.006968, 0.8185, 0.1069, 0.1377, 0.4105, 0.006968, 0.4143, 0.05483, 0.3012, 0.1721, 0.2933, 0.172, 0.6151, 0.05584, 0.6077, 0.00802, 0.4966, 0.1372, 0.4987, 0.2783, 0.832, 0.2023, 0.9002, 0.1448, 0.791, 0.2258, 0.7322, 0.6637, 0.5272, 0.5533, 0.5292, 0.5533, 0.4408, 0.6637, 0.4427, 0.1721, 0.2933, 0.05483, 0.3012, 0.1445, 0.1166, 0.2259, 0.1757, 0.1372, 0.4987, 0.00802, 0.4966, 0.006968, 0.4143, 0.1377, 0.4105, 0.2258, 0.7322, 0.1448, 0.791, 0.05584, 0.6077, 0.172, 0.6151])
me_circle_002.materials.append(mat_mat_leglow)
me_circle_002.use_remesh_fix_poles = True
me_circle_002.use_remesh_preserve_attributes = False
me_circle_002.use_mirror_vertex_groups = False
me_circle_002.update()
me_plane_027 = bpy.data.meshes.new('Plane.027')
me_plane_027.from_pydata([(-0.1993, 0.125, -0.1747), (0.2007, 0.125, -0.1747), (-0.1993, 0.125, 0.02535), (0.2007, 0.125, 0.02535), (-0.1993, 0.225, -0.1747), (0.2007, 0.225, -0.1747), (-0.1993, 0.225, 0.02535), (0.2007, 0.225, 0.02535), (-0.1993, 0.075, -0.1247), (0.2007, 0.075, -0.1247), (-0.1993, 0.235, -0.1247), (0.2007, 0.235, -0.1247), (-0.07431, 0.125, -0.1747), (-0.07431, 0.125, 0.02535), (-0.07431, 0.225, -0.1747), (-0.07431, 0.225, 0.02535), (-0.07431, 0.235, -0.1247), (-0.07431, 0.075, -0.1247), (0.07569, 0.125, -0.1747), (0.07569, 0.225, -0.1747), (0.07569, 0.075, -0.1247), (0.07569, 0.125, 0.02535), (0.07569, 0.225, 0.02535), (0.07569, 0.235, -0.1247), (0.06569, 0.1367, 0.009121), (-0.06431, 0.1367, 0.009121), (0.06569, 0.2113, 0.01074), (-0.06431, 0.2113, 0.01074), (0.06569, 0.215, -0.1233), (-0.06431, 0.215, -0.1233), (-0.06431, 0.09446, -0.1201), (-0.06431, 0.1327, -0.1562), (-0.06431, 0.2123, -0.1592), (0.06569, 0.1327, -0.1562), (0.06569, 0.2123, -0.1592), (0.06569, 0.09446, -0.1201), (-0.1193, -0.065, -0.1747), (0.1207, -0.065, -0.1747), (-0.1193, -0.065, 0.02535), (0.1207, -0.065, 0.02535), (0.05414, -0.345, -0.1524), (-0.05275, -0.345, -0.1524), (0.05414, -0.345, -0.1747), (-0.05275, -0.345, -0.1747), (-0.1193, -0.135, -0.1747), (-0.1123, -0.205, -0.1747), (-0.09491, -0.275, -0.1747), (-0.09491, -0.275, -0.08959), (-0.1123, -0.205, -0.0385), (-0.1193, -0.135, 0.00423), (0.1207, -0.135, 0.00423), (0.1137, -0.205, -0.0385), (0.09629, -0.275, -0.08959), (0.09629, -0.275, -0.1747), (0.1137, -0.205, -0.1747), (0.1207, -0.135, -0.1747), (0.1207, -0.135, -0.1747), (0.2207, -0.135, -0.1747), (0.1207, -0.135, -0.09465), (0.2207, -0.135, -0.09465), (0.1307, -0.285, -0.1147), (0.1307, -0.285, -0.1747), (0.2107, -0.285, -0.1747), (0.2107, -0.285, -0.1147), (0.1407, -0.435, -0.1347), (0.1407, -0.435, -0.1747), (0.2007, -0.435, -0.1747), (0.2007, -0.435, -0.1347), (0.1457, -0.465, -0.1447), (0.1457, -0.485, -0.1747), (0.1957, -0.485, -0.1747), (0.1957, -0.465, -0.1447), (0.1307, -0.115, -0.1667), (0.2107, -0.115, -0.1667), (0.1307, -0.115, -0.1027), (0.2107, -0.115, -0.1027), (-0.2193, -0.135, -0.1747), (-0.1193, -0.135, -0.1747), (-0.2193, -0.135, -0.09465), (-0.1193, -0.135, -0.09465), (-0.2093, -0.285, -0.1147), (-0.2093, -0.285, -0.1747), (-0.1293, -0.285, -0.1747), (-0.1293, -0.285, -0.1147), (-0.1993, -0.435, -0.1347), (-0.1993, -0.435, -0.1747), (-0.1393, -0.435, -0.1747), (-0.1393, -0.435, -0.1347), (-0.1943, -0.465, -0.1447), (-0.1943, -0.485, -0.1747), (-0.1443, -0.485, -0.1747), (-0.1443, -0.465, -0.1447), (-0.2093, -0.115, -0.1667), (-0.1293, -0.115, -0.1667), (-0.2093, -0.115, -0.1027), (-0.1293, -0.115, -0.1027), (0.06569, -0.065, 0.009121), (-0.06431, -0.065, 0.009121), (-0.06431, -0.065, -0.1562), (0.06569, -0.065, -0.1562)], [], [(20, 9, 3, 21), (23, 22, 7, 11), (13, 15, 6, 2), (18, 19, 5, 1), (9, 11, 7, 3), (8, 10, 4, 0), (2, 6, 10, 8), (1, 5, 11, 9), (19, 23, 11, 5), (18, 1, 9, 20), (0, 12, 17, 8), (4, 10, 16, 14), (0, 4, 14, 12), (15, 27, 29, 16), (10, 6, 15, 16), (8, 17, 13, 2), (3, 7, 22, 21), (19, 34, 28, 23), (12, 31, 30, 17), (21, 24, 35, 20), (13, 25, 27, 15), (20, 35, 33, 18), (24, 26, 27, 25), (32, 29, 28, 34), (31, 32, 34, 33), (29, 27, 26, 28), (16, 29, 32, 14), (18, 33, 34, 19), (17, 30, 25, 13), (22, 26, 24, 21), (14, 32, 31, 12), (23, 28, 26, 22), (36, 38, 39, 37), (52, 40, 42, 53), (47, 41, 40, 52), (53, 42, 43, 46), (46, 43, 41, 47), (43, 42, 40, 41), (36, 44, 49, 38), (44, 45, 48, 49), (45, 46, 47, 48), (37, 55, 44, 36), (55, 54, 45, 44), (54, 53, 46, 45), (38, 49, 50, 39), (49, 48, 51, 50), (48, 47, 52, 51), (39, 50, 55, 37), (50, 51, 54, 55), (51, 52, 53, 54), (56, 58, 74, 72), (63, 60, 64, 67), (58, 56, 61, 60), (59, 58, 60, 63), (56, 57, 62, 61), (57, 59, 63, 62), (66, 67, 71, 70), (61, 62, 66, 65), (62, 63, 67, 66), (60, 61, 65, 64), (69, 70, 71, 68), (64, 65, 69, 68), (67, 64, 68, 71), (65, 66, 70, 69), (72, 74, 75, 73), (58, 59, 75, 74), (57, 56, 72, 73), (59, 57, 73, 75), (76, 78, 94, 92), (83, 80, 84, 87), (78, 76, 81, 80), (79, 78, 80, 83), (76, 77, 82, 81), (77, 79, 83, 82), (86, 87, 91, 90), (81, 82, 86, 85), (82, 83, 87, 86), (80, 81, 85, 84), (89, 90, 91, 88), (84, 85, 89, 88), (87, 84, 88, 91), (85, 86, 90, 89), (92, 94, 95, 93), (78, 79, 95, 94), (77, 76, 92, 93), (79, 77, 93, 95), (99, 33, 35, 24, 96), (31, 98, 97, 25, 30), (25, 97, 96, 24), (33, 99, 98, 31)])
_uv = me_plane_027.uv_layers.new(name='UVMap')
_uv.uv.foreach_set('vector', [0.3818, 0.5716, 0.473, 0.5716, 0.473, 0.6869, 0.3818, 0.6869, 0.3818, 0.8695, 0.3818, 0.7598, 0.473, 0.7598, 0.473, 0.8695, 0.7948, 0.2331, 0.7948, 0.1602, 0.886, 0.1602, 0.886, 0.2331, 0.3818, 0.52, 0.3818, 0.4471, 0.473, 0.4471, 0.473, 0.52, 0.2953, 0.6725, 0.2953, 0.7892, 0.1859, 0.7819, 0.1859, 0.7089, 0.8151, 0.4996, 0.8151, 0.6163, 0.7786, 0.609, 0.7786, 0.5361, 0.9245, 0.5361, 0.9245, 0.609, 0.8151, 0.6163, 0.8151, 0.4996, 0.3318, 0.7089, 0.3318, 0.7819, 0.2953, 0.7892, 0.2953, 0.6725, 0.3818, 0.9066, 0.3818, 0.8695, 0.473, 0.8695, 0.473, 0.9066, 0.3818, 0.52, 0.473, 0.52, 0.473, 0.5716, 0.3818, 0.5716, 0.886, 0.4, 0.7948, 0.4, 0.7948, 0.3484, 0.886, 0.3484, 0.886, 0.01334, 0.886, 0.05053, 0.7948, 0.05053, 0.7948, 0.01334, 0.886, 0.4, 0.886, 0.4729, 0.7948, 0.4729, 0.7948, 0.4, 0.7948, 0.1602, 0.7819, 0.1502, 0.7786, 0.05243, 0.7948, 0.05053, 0.886, 0.05053, 0.886, 0.1602, 0.7948, 0.1602, 0.7948, 0.05053, 0.886, 0.3484, 0.7948, 0.3484, 0.7948, 0.2331, 0.886, 0.2331, 0.473, 0.6869, 0.473, 0.7598, 0.3818, 0.7598, 0.3818, 0.6869, 0.3818, 0.9066, 0.3684, 0.8974, 0.3656, 0.8713, 0.3818, 0.8695, 0.7948, 0.4, 0.7795, 0.3944, 0.7804, 0.3561, 0.7948, 0.3484, 0.3818, 0.6869, 0.3679, 0.6783, 0.3674, 0.5792, 0.3818, 0.5716, 0.7948, 0.2331, 0.7809, 0.2246, 0.7819, 0.1701, 0.7948, 0.1602, 0.3818, 0.5716, 0.3674, 0.5639, 0.3665, 0.5256, 0.3818, 0.52, 0.1918, 0.2287, 0.1374, 0.2287, 0.1374, 0.1339, 0.1918, 0.1339, 0.01334, 0.1339, 0.03956, 0.1339, 0.03956, 0.2287, 0.01334, 0.2287, 0.1948, 0.4441, 0.1366, 0.4441, 0.1366, 0.3493, 0.1948, 0.3493, 0.03956, 0.1339, 0.1374, 0.1339, 0.1374, 0.2287, 0.03956, 0.2287, 0.7948, 0.05053, 0.7786, 0.04866, 0.7814, 0.02259, 0.7948, 0.01334, 0.3818, 0.52, 0.3665, 0.5144, 0.3684, 0.4563, 0.3818, 0.4471, 0.7948, 0.3484, 0.7804, 0.3408, 0.7809, 0.2416, 0.7948, 0.2331, 0.3818, 0.7598, 0.3689, 0.7498, 0.3679, 0.6954, 0.3818, 0.6869, 0.7948, 0.4729, 0.7814, 0.4637, 0.7795, 0.4056, 0.7948, 0.4, 0.3818, 0.8695, 0.3656, 0.8676, 0.3689, 0.7698, 0.3818, 0.7598, 0.3656, 0.4204, 0.3656, 0.2745, 0.5407, 0.2745, 0.5407, 0.4204, 0.09716, 0.7321, 0.143, 0.6725, 0.1592, 0.6725, 0.1592, 0.7321, 0.3834, 0.09817, 0.4142, 0.02958, 0.4921, 0.02958, 0.5229, 0.09817, 0.06439, 0.628, 0.01334, 0.5973, 0.01334, 0.5193, 0.06439, 0.4886, 0.6269, 0.8832, 0.5673, 0.8832, 0.5673, 0.867, 0.6269, 0.8212, 0.4142, 0.01334, 0.4921, 0.01334, 0.4921, 0.02958, 0.4142, 0.02958, 0.7819, 0.8832, 0.7309, 0.8832, 0.7309, 0.7527, 0.7819, 0.7373, 0.7309, 0.8832, 0.6795, 0.8832, 0.6795, 0.7839, 0.7309, 0.7527, 0.6795, 0.8832, 0.6269, 0.8832, 0.6269, 0.8212, 0.6795, 0.7839, 0.2176, 0.6458, 0.1665, 0.6458, 0.1665, 0.4708, 0.2176, 0.4708, 0.1665, 0.6458, 0.1154, 0.6407, 0.1154, 0.4759, 0.1665, 0.4708, 0.1154, 0.6407, 0.06439, 0.628, 0.06439, 0.4886, 0.1154, 0.4759, 0.3656, 0.2745, 0.3656, 0.2212, 0.5407, 0.2212, 0.5407, 0.2745, 0.3656, 0.2212, 0.3707, 0.1614, 0.5356, 0.1614, 0.5407, 0.2212, 0.3707, 0.1614, 0.3834, 0.09817, 0.5229, 0.09817, 0.5356, 0.1614, 0.01334, 0.887, 0.02874, 0.836, 0.1592, 0.836, 0.1592, 0.887, 0.02874, 0.836, 0.05991, 0.7847, 0.1592, 0.7847, 0.1592, 0.836, 0.05991, 0.7847, 0.09716, 0.7321, 0.1592, 0.7321, 0.1592, 0.7847, 0.5683, 0.2521, 0.6221, 0.2746, 0.6104, 0.2874, 0.5673, 0.2694, 0.7081, 0.1793, 0.6509, 0.1678, 0.6798, 0.06102, 0.7227, 0.06962, 0.6221, 0.2746, 0.5683, 0.2521, 0.6106, 0.1509, 0.6509, 0.1678, 0.6936, 0.2889, 0.6221, 0.2746, 0.6509, 0.1678, 0.7081, 0.1793, 0.8226, 0.9099, 0.8226, 0.9828, 0.7132, 0.9755, 0.7132, 0.9172, 0.7519, 0.2889, 0.6936, 0.2889, 0.7081, 0.1793, 0.7519, 0.1793, 0.7519, 0.06962, 0.7227, 0.06962, 0.73, 0.04744, 0.7519, 0.03297, 0.7132, 0.9172, 0.7132, 0.9755, 0.6038, 0.9682, 0.6038, 0.9245, 0.7519, 0.1793, 0.7081, 0.1793, 0.7227, 0.06962, 0.7519, 0.06962, 0.6509, 0.1678, 0.6106, 0.1509, 0.6529, 0.04976, 0.6798, 0.06102, 0.6931, 0.01334, 0.7288, 0.02051, 0.7237, 0.04629, 0.6879, 0.03912, 0.6798, 0.06102, 0.6529, 0.04976, 0.6669, 0.01592, 0.6816, 0.03774, 0.7227, 0.06962, 0.6798, 0.06102, 0.6879, 0.03912, 0.7237, 0.04629, 0.6038, 0.9245, 0.6038, 0.9682, 0.5673, 0.9646, 0.5673, 0.9281, 0.617, 0.3372, 0.6261, 0.2914, 0.6833, 0.3029, 0.6742, 0.3487, 0.6221, 0.2746, 0.6936, 0.2889, 0.6833, 0.3029, 0.6261, 0.2914, 0.8226, 0.9828, 0.8226, 0.9099, 0.8383, 0.9172, 0.8383, 0.9755, 0.6936, 0.2889, 0.7519, 0.2889, 0.7461, 0.3052, 0.6994, 0.3052, 0.5683, 0.6141, 0.6221, 0.6366, 0.6104, 0.6494, 0.5673, 0.6313, 0.7081, 0.5413, 0.6509, 0.5298, 0.6798, 0.423, 0.7227, 0.4316, 0.6221, 0.6366, 0.5683, 0.6141, 0.6106, 0.5129, 0.6509, 0.5298, 0.6936, 0.6509, 0.6221, 0.6366, 0.6509, 0.5298, 0.7081, 0.5413, 0.2686, 0.9137, 0.2686, 0.9867, 0.1592, 0.9794, 0.1592, 0.921, 0.7519, 0.6509, 0.6936, 0.6509, 0.7081, 0.5413, 0.7519, 0.5413, 0.7519, 0.4316, 0.7227, 0.4316, 0.73, 0.4094, 0.7519, 0.395, 0.1592, 0.921, 0.1592, 0.9794, 0.04981, 0.9721, 0.04981, 0.9283, 0.7519, 0.5413, 0.7081, 0.5413, 0.7227, 0.4316, 0.7519, 0.4316, 0.6509, 0.5298, 0.6106, 0.5129, 0.6529, 0.4118, 0.6798, 0.423, 0.6931, 0.3753, 0.7288, 0.3825, 0.7237, 0.4083, 0.6879, 0.4011, 0.6798, 0.423, 0.6529, 0.4118, 0.6669, 0.3779, 0.6816, 0.3997, 0.7227, 0.4316, 0.6798, 0.423, 0.6879, 0.4011, 0.7237, 0.4083, 0.04981, 0.9283, 0.04981, 0.9721, 0.01334, 0.9684, 0.01334, 0.932, 0.617, 0.6992, 0.6261, 0.6534, 0.6833, 0.6649, 0.6742, 0.7106, 0.6221, 0.6366, 0.6936, 0.6509, 0.6833, 0.6649, 0.6261, 0.6534, 0.2686, 0.9867, 0.2686, 0.9137, 0.2843, 0.921, 0.2843, 0.9794, 0.6936, 0.6509, 0.7519, 0.6509, 0.7461, 0.6672, 0.6994, 0.6672, 0.3389, 0.3493, 0.1948, 0.3493, 0.2226, 0.3229, 0.1918, 0.2287, 0.3389, 0.2287, 0.1948, 0.01334, 0.3389, 0.01334, 0.3389, 0.1339, 0.1918, 0.1339, 0.2226, 0.03968, 0.1918, 0.1339, 0.3389, 0.1339, 0.3389, 0.2287, 0.1918, 0.2287, 0.1948, 0.3493, 0.3389, 0.3493, 0.3389, 0.4441, 0.1948, 0.4441])
me_plane_027.materials.append(mat_mat_foot)
me_plane_027.use_remesh_fix_poles = True
me_plane_027.use_remesh_preserve_attributes = False
me_plane_027.use_mirror_vertex_groups = False
me_plane_027.update()
me_plane_039 = bpy.data.meshes.new('Plane.039')
me_plane_039.from_pydata([(0.3, -0.02758, 0.1901), (0.3, -0.02758, 0.6701), (0.3, 0.1724, 0.1901), (0.3, 0.1724, 0.6701), (0.285, -0.1776, 0.2223), (0.285, -0.1776, 0.6379), (0.27, -0.3276, 0.2825), (0.27, -0.3276, 0.5777), (0.24, -0.4776, 0.3725), (0.24, -0.4776, 0.4877), (0.4924, -0.02545, 0.3501), (0.4924, -0.02545, 0.5901), (0.4924, 0.07455, 0.3501), (0.4924, 0.07455, 0.5901), (0.4849, -0.07545, 0.3662), (0.4849, -0.07545, 0.574), (0.165, -0.02758, -0.02065), (0.165, 0.1724, -0.02065), (0.145, -0.08758, 0.0501), (0.2655, 0.32, 0.208), (0.2655, 0.32, 0.592), (0.1575, 0.22, 0.03945), (0.0981, -0.3168, 0.6542), (0.0981, -0.3668, 0.6442), (0.0881, -0.4168, 0.6342), (0.0981, -0.21, 0.6251), (0.0681, -0.4668, 0.5542), (0.0681, -0.4668, 0.6042), (0.0181, -0.4968, 0.5542), (0.0181, -0.4968, 0.5642), (0.0981, -0.3168, 0.5791), (0.0981, -0.3668, 0.5501), (0.0881, -0.4168, 0.5201), (0.0881, -0.4168, 0.5542), (0.0981, -0.21, 0.5791), (0.0659, -0.4168, 0.5273), (0.0661, -0.4168, 0.5542), (0.05453, -0.4468, 0.5542), (0.05465, -0.4469, 0.5272), (-0.3, -0.02758, 0.1901), (-0.3, -0.02758, 0.6701), (-0.3, 0.1724, 0.1901), (-0.3, 0.1724, 0.6701), (0.0, -0.23, 0.2223), (-0.285, -0.1776, 0.2223), (-0.285, -0.1776, 0.6379), (-0.27, -0.3276, 0.2825), (-0.27, -0.3276, 0.5777), (-0.24, -0.4776, 0.3725), (-0.24, -0.4776, 0.4877), (-0.4924, -0.02545, 0.3501), (-0.4924, -0.02545, 0.5901), (-0.4924, 0.07455, 0.3501), (-0.4924, 0.07455, 0.5901), (-0.4849, -0.07545, 0.3662), (-0.4849, -0.07545, 0.574), (0.0, -0.02758, -0.02065), (-0.165, -0.02758, -0.02065), (-0.165, 0.1724, -0.02065), (0.0, -0.13, 0.0501), (-0.145, -0.08758, 0.0501), (-0.2655, 0.32, 0.208), (-0.2655, 0.32, 0.592), (-0.1575, 0.22, 0.03945), (-0.0981, -0.3168, 0.6542), (-0.0981, -0.3668, 0.6442), (-0.0881, -0.4168, 0.6342), (-0.0981, -0.21, 0.6251), (-0.0681, -0.4668, 0.5542), (-0.0681, -0.4668, 0.6042), (-0.0181, -0.4968, 0.5542), (-0.0181, -0.4968, 0.5642), (-0.0981, -0.3168, 0.5791), (-0.0981, -0.3668, 0.5501), (-0.0881, -0.4168, 0.5201), (-0.0881, -0.4168, 0.5542), (-0.0981, -0.21, 0.5791), (-0.0659, -0.4168, 0.5273), (-0.0661, -0.4168, 0.5542), (-0.05453, -0.4468, 0.5542), (-0.05465, -0.4469, 0.5272)], [], [(3, 13, 12, 2), (5, 15, 11, 1), (9, 49, 48, 8), (0, 16, 17, 2), (44, 43, 4, 6, 46), (40, 1, 3, 42), (43, 59, 18, 4), (46, 6, 8, 48), (7, 47, 49, 9), (5, 7, 6, 4), (42, 3, 20, 62), (56, 57, 58, 17, 16), (7, 9, 8, 6), (2, 12, 10, 0), (0, 10, 14, 4), (4, 14, 15, 5), (1, 11, 13, 3), (19, 61, 62, 20), (16, 18, 59, 56), (4, 18, 16, 0), (2, 19, 20, 3), (61, 19, 21, 63), (17, 58, 63, 21), (17, 21, 19, 2), (5, 45, 47, 7), (25, 67, 64, 22), (64, 65, 23, 22), (22, 30, 34, 25), (29, 71, 70, 28), (69, 71, 29, 27), (64, 72, 73, 65), (31, 73, 72, 30), (33, 32, 31, 23, 24), (33, 24, 27, 26), (66, 69, 27, 24), (32, 74, 73, 31), (26, 27, 29, 28), (72, 76, 34, 30), (79, 80, 38, 37), (28, 70, 68, 75, 33, 26), (36, 37, 38, 35), (38, 80, 77, 35), (42, 41, 52, 53), (45, 40, 51, 55), (39, 41, 58, 57), (43, 44, 60, 59), (45, 44, 46, 47), (47, 46, 48, 49), (41, 39, 50, 52), (39, 44, 54, 50), (44, 45, 55, 54), (40, 42, 53, 51), (57, 56, 59, 60), (44, 39, 57, 60), (41, 42, 62, 61), (58, 41, 61, 63), (76, 72, 64, 67), (34, 76, 67, 25), (65, 73, 74, 75, 66), (75, 68, 69, 66), (68, 70, 71, 69), (33, 75, 74, 32), (78, 77, 80, 79), (65, 66, 24, 23), (23, 31, 30, 22), (1, 40, 45, 5), (51, 53, 52, 50, 54, 55), (10, 12, 13, 11, 15, 14)])
me_plane_039.polygons.foreach_set('material_index', [0, 0, 1, 0, 0, 1, 0, 0, 0, 0, 1, 0, 0, 0, 0, 0, 0, 0, 0, 0, 0, 0, 0, 0, 0, 1, 1, 0, 0, 1, 0, 0, 0, 0, 1, 0, 0, 0, 0, 0, 0, 0, 0, 0, 0, 0, 0, 0, 0, 0, 0, 0, 0, 0, 0, 0, 0, 0, 0, 0, 0, 0, 0, 1, 0, 0, 0, 0])
_uv = me_plane_039.uv_layers.new(name='UVMap')
_uv.uv.foreach_set('vector', [0.7288, 0.6271, 0.6437, 0.613, 0.6268, 0.5247, 0.6949, 0.4505, 0.8587, 0.381, 0.7732, 0.3992, 0.7606, 0.3838, 0.8224, 0.336, 0.6342, 0.05463, 0.4544, 0.05463, 0.4544, 0.01148, 0.6342, 0.01148, 0.625, 0.4234, 0.659, 0.336, 0.7288, 0.3632, 0.6949, 0.4505, 0.3474, 0.1572, 0.2483, 0.2059, 0.1651, 0.2779, 0.1417, 0.2235, 0.3058, 0.1143, 0.432, 0.2382, 0.6567, 0.2382, 0.6567, 0.3131, 0.432, 0.3131, 0.2483, 0.2059, 0.2896, 0.2683, 0.2497, 0.3073, 0.1651, 0.2779, 0.3058, 0.1143, 0.1417, 0.2235, 0.1119, 0.1662, 0.2628, 0.06356, 0.6455, 0.1202, 0.4432, 0.1202, 0.4544, 0.05463, 0.6342, 0.05463, 0.01148, 0.2791, 0.03327, 0.2232, 0.1417, 0.2235, 0.1651, 0.2779, 0.01148, 0.6959, 0.01148, 0.4711, 0.07401, 0.4841, 0.07401, 0.683, 0.3149, 0.3066, 0.3669, 0.2719, 0.409, 0.3351, 0.3042, 0.4043, 0.2626, 0.3408, 0.03327, 0.2232, 0.06832, 0.1648, 0.1119, 0.1662, 0.1417, 0.2235, 0.6949, 0.4505, 0.6268, 0.5247, 0.5919, 0.5111, 0.625, 0.4234, 0.8003, 0.5686, 0.7518, 0.4884, 0.7679, 0.4769, 0.8482, 0.5363, 0.8482, 0.5363, 0.7679, 0.4769, 0.7732, 0.3992, 0.8587, 0.381, 0.6862, 0.6888, 0.6225, 0.6438, 0.6437, 0.613, 0.7288, 0.6271, 0.2179, 0.4841, 0.2179, 0.683, 0.07401, 0.683, 0.07401, 0.4841, 0.2626, 0.3408, 0.2497, 0.3073, 0.2896, 0.2683, 0.3149, 0.3066, 0.8482, 0.5363, 0.8587, 0.6254, 0.8381, 0.6544, 0.8003, 0.5686, 0.2246, 0.4273, 0.2179, 0.4841, 0.07401, 0.4841, 0.04478, 0.4273, 0.2179, 0.683, 0.2179, 0.4841, 0.2913, 0.5245, 0.2913, 0.6425, 0.32, 0.5217, 0.32, 0.6453, 0.2913, 0.6425, 0.2913, 0.5245, 0.3201, 0.5246, 0.2913, 0.5245, 0.2179, 0.4841, 0.2636, 0.4498, 0.6511, 0.1807, 0.4376, 0.1807, 0.4432, 0.1202, 0.6455, 0.1202, 0.7532, 0.1355, 0.6797, 0.1355, 0.6797, 0.094, 0.7532, 0.094, 0.6797, 0.094, 0.6797, 0.07489, 0.7532, 0.07489, 0.7532, 0.094, 0.3462, 0.6598, 0.3733, 0.6521, 0.3842, 0.6906, 0.3676, 0.6953, 0.7232, 0.01522, 0.7096, 0.01522, 0.7096, 0.01148, 0.7232, 0.01148, 0.6909, 0.03395, 0.7096, 0.01522, 0.7232, 0.01522, 0.7419, 0.03395, 0.3462, 0.4628, 0.3733, 0.4705, 0.3786, 0.4914, 0.3447, 0.4818, 0.6797, 0.2402, 0.7532, 0.2402, 0.7532, 0.2619, 0.6797, 0.2619, 0.3719, 0.6132, 0.3842, 0.6097, 0.3786, 0.6311, 0.3447, 0.6408, 0.3431, 0.6214, 0.3719, 0.6132, 0.3431, 0.6214, 0.3484, 0.5989, 0.3664, 0.5938, 0.6834, 0.05579, 0.6909, 0.03395, 0.7419, 0.03395, 0.7494, 0.05579, 0.6834, 0.2184, 0.7494, 0.2184, 0.7532, 0.2402, 0.6797, 0.2402, 0.3664, 0.5938, 0.3484, 0.5989, 0.3568, 0.5738, 0.3604, 0.5728, 0.7532, 0.2619, 0.7532, 0.3019, 0.6797, 0.3019, 0.6797, 0.2619, 0.7518, 0.6911, 0.7619, 0.691, 0.7619, 0.732, 0.7518, 0.7319, 0.7096, 0.1756, 0.7232, 0.1756, 0.7419, 0.1869, 0.7494, 0.2056, 0.6834, 0.2056, 0.6909, 0.1869, 0.7697, 0.7456, 0.7584, 0.7415, 0.7619, 0.732, 0.7732, 0.7362, 0.7619, 0.732, 0.7619, 0.691, 0.7732, 0.6868, 0.7732, 0.7362, 0.5689, 0.3977, 0.535, 0.5743, 0.4669, 0.5002, 0.4838, 0.4119, 0.9885, 0.6095, 0.9523, 0.6544, 0.8905, 0.6067, 0.903, 0.5912, 0.4651, 0.6014, 0.535, 0.5743, 0.5689, 0.6617, 0.4991, 0.6888, 0.2483, 0.2059, 0.3474, 0.1572, 0.3411, 0.2468, 0.2896, 0.2683, 0.409, 0.01293, 0.3474, 0.1572, 0.3058, 0.1143, 0.3478, 0.01148, 0.3478, 0.01148, 0.3058, 0.1143, 0.2628, 0.06356, 0.2785, 0.02165, 0.535, 0.5743, 0.4651, 0.6014, 0.432, 0.5137, 0.4669, 0.5002, 0.9302, 0.4218, 0.978, 0.4542, 0.8978, 0.5136, 0.8816, 0.502, 0.978, 0.4542, 0.9885, 0.6095, 0.903, 0.5912, 0.8978, 0.5136, 0.5263, 0.336, 0.5689, 0.3977, 0.4838, 0.4119, 0.4626, 0.381, 0.3669, 0.2719, 0.3149, 0.3066, 0.2896, 0.2683, 0.3411, 0.2468, 0.978, 0.4542, 0.9302, 0.4218, 0.968, 0.336, 0.9885, 0.3651, 0.2246, 0.7397, 0.04478, 0.7397, 0.07401, 0.683, 0.2179, 0.683, 0.3201, 0.6424, 0.2636, 0.7172, 0.2179, 0.683, 0.2913, 0.6425, 0.3842, 0.432, 0.3733, 0.4705, 0.3462, 0.4628, 0.3676, 0.4273, 0.7532, 0.1527, 0.6797, 0.1527, 0.6797, 0.1355, 0.7532, 0.1355, 0.3447, 0.4818, 0.3786, 0.4914, 0.3842, 0.5129, 0.3719, 0.5094, 0.3431, 0.5012, 0.3719, 0.5094, 0.3664, 0.5288, 0.3484, 0.5237, 0.3431, 0.5012, 0.3664, 0.5288, 0.3604, 0.5498, 0.3568, 0.5488, 0.3484, 0.5237, 0.6834, 0.2056, 0.7494, 0.2056, 0.7494, 0.2184, 0.6834, 0.2184, 0.7697, 0.6774, 0.7732, 0.6868, 0.7619, 0.691, 0.7584, 0.6815, 0.6797, 0.07489, 0.6834, 0.05579, 0.7494, 0.05579, 0.7532, 0.07489, 0.3447, 0.6408, 0.3786, 0.6311, 0.3733, 0.6521, 0.3462, 0.6598, 0.6567, 0.2382, 0.432, 0.2382, 0.4376, 0.1807, 0.6511, 0.1807, 0.5823, 0.8016, 0.5448, 0.8016, 0.5448, 0.7117, 0.5823, 0.7117, 0.6012, 0.7178, 0.6012, 0.7956, 0.5219, 0.7307, 0.5219, 0.7681, 0.432, 0.7681, 0.432, 0.7307, 0.438, 0.7117, 0.5158, 0.7117])
me_plane_039.materials.append(mat_mat_torso)
me_plane_039.materials.append(mat_teamcolor)
me_plane_039.use_remesh_fix_poles = True
me_plane_039.use_remesh_preserve_attributes = False
me_plane_039.use_mirror_vertex_groups = False
me_plane_039.update()
me_plane_040 = bpy.data.meshes.new('Plane.040')
me_plane_040.from_pydata([(0.0467, -0.1868, 0.1448), (0.0467, 0.1395, 0.1448), (0.1401, -0.06227, 0.1448), (0.1401, 0.06227, 0.1448), (0.03093, -0.1237, -0.2352), (0.03093, 0.094, -0.2352), (0.09279, -0.04124, -0.2352), (0.09279, 0.04124, -0.2352), (0.01, -0.04, -0.3353), (0.01, 0.04, -0.3353), (0.03, -0.01333, -0.3353), (0.03, 0.01333, -0.3353), (0.1297, 0.05766, -0.1152), (0.1297, -0.05766, -0.1152), (0.04325, 0.1257, -0.1152), (0.04325, -0.173, -0.1152), (-0.0467, -0.1868, 0.1448), (-0.0467, 0.1395, 0.1448), (-0.1401, -0.06227, 0.1448), (-0.1401, 0.06227, 0.1448), (-0.03093, -0.1237, -0.2352), (-0.03093, 0.094, -0.2352), (-0.09279, -0.04124, -0.2352), (-0.09279, 0.04124, -0.2352), (-0.01, -0.04, -0.3353), (-0.01, 0.04, -0.3353), (-0.03, -0.01333, -0.3353), (-0.03, 0.01333, -0.3353), (-0.1297, 0.05766, -0.1152), (-0.1297, -0.05766, -0.1152), (-0.04325, 0.1257, -0.1152), (-0.04325, -0.173, -0.1152), (0.1635, -0.07268, 0.01475), (0.05451, 0.1707, 0.01475), (0.1635, 0.07268, 0.01475), (0.05451, -0.218, 0.01475), (-0.1635, -0.07268, 0.01475), (-0.05451, 0.1707, 0.01475), (-0.1635, 0.07268, 0.01475), (-0.05451, -0.218, 0.01475), (0.03736, 0.2017, 0.1154), (0.04361, 0.2301, 0.05942), (0.0346, 0.194, -0.06058), (-0.03736, 0.2017, 0.1154), (-0.04361, 0.2301, 0.05942), (-0.0346, 0.194, -0.06058)], [], [(21, 5, 9, 25), (15, 31, 20, 4), (13, 6, 7, 12), (39, 35, 0, 16), (39, 31, 15, 35), (15, 4, 6, 13), (12, 7, 5, 14), (4, 20, 24, 8), (4, 8, 10, 6), (7, 11, 9, 5), (6, 10, 11, 7), (30, 14, 5, 21), (34, 12, 14, 33), (35, 15, 13, 32), (42, 14, 30, 45), (32, 13, 12, 34), (29, 28, 23, 22), (31, 29, 22, 20), (28, 30, 21, 23), (20, 22, 26, 24), (23, 21, 25, 27), (22, 23, 27, 26), (38, 37, 30, 28), (39, 36, 29, 31), (37, 44, 45, 30), (36, 38, 28, 29), (18, 19, 38, 36), (33, 41, 40, 1), (8, 24, 26, 27, 25, 9, 11, 10), (16, 18, 36, 39), (19, 17, 37, 38), (2, 32, 34, 3), (44, 41, 42, 45), (0, 35, 32, 2), (3, 34, 33, 1), (40, 41, 44, 43), (1, 40, 43, 17), (14, 42, 41, 33), (17, 43, 44, 37), (1, 17, 19, 18, 16, 0, 2, 3)])
_uv = me_plane_040.uv_layers.new(name='UVMap')
_uv.uv.foreach_set('vector', [0.4373, 0.8695, 0.4373, 0.8128, 0.5415, 0.832, 0.5415, 0.8503, 0.3666, 0.4183, 0.3168, 0.3582, 0.4146, 0.2907, 0.4512, 0.3345, 0.4771, 0.4871, 0.5321, 0.385, 0.603, 0.4127, 0.5747, 0.5248, 0.2134, 0.4289, 0.2771, 0.5064, 0.1775, 0.579, 0.1229, 0.5126, 0.2134, 0.4289, 0.3168, 0.3582, 0.3666, 0.4183, 0.2771, 0.5064, 0.3666, 0.4183, 0.4512, 0.3345, 0.5321, 0.385, 0.4771, 0.4871, 0.5747, 0.5248, 0.603, 0.4127, 0.6775, 0.4212, 0.6747, 0.5361, 0.4512, 0.3345, 0.4146, 0.2907, 0.5196, 0.2284, 0.5314, 0.2426, 0.4512, 0.3345, 0.5528, 0.2668, 0.5789, 0.2831, 0.5321, 0.385, 0.603, 0.4127, 0.6425, 0.308, 0.6724, 0.3148, 0.6775, 0.4212, 0.5321, 0.385, 0.5957, 0.2928, 0.6187, 0.3017, 0.603, 0.4127, 0.3235, 0.8808, 0.3235, 0.8015, 0.4373, 0.8128, 0.4373, 0.8695, 0.5437, 0.6448, 0.5747, 0.5248, 0.6747, 0.5361, 0.6775, 0.6632, 0.2771, 0.5064, 0.3666, 0.4183, 0.4771, 0.4871, 0.4186, 0.5961, 0.2433, 0.8094, 0.3235, 0.8015, 0.3235, 0.8808, 0.2433, 0.8729, 0.4186, 0.5961, 0.4771, 0.4871, 0.5747, 0.5248, 0.5437, 0.6448, 0.2701, 0.2369, 0.2515, 0.1343, 0.3665, 0.1275, 0.3803, 0.2021, 0.3168, 0.3582, 0.2701, 0.2369, 0.3803, 0.2021, 0.4146, 0.2907, 0.2515, 0.1343, 0.2592, 0.03428, 0.3721, 0.05311, 0.3665, 0.1275, 0.4146, 0.2907, 0.3803, 0.2021, 0.4888, 0.1753, 0.4999, 0.2039, 0.3665, 0.1275, 0.3721, 0.05311, 0.4753, 0.07794, 0.4763, 0.1085, 0.3803, 0.2021, 0.3665, 0.1275, 0.478, 0.133, 0.4825, 0.1571, 0.1283, 0.1421, 0.1354, 0.007814, 0.2592, 0.03428, 0.2515, 0.1343, 0.2134, 0.4289, 0.1525, 0.2736, 0.2701, 0.2369, 0.3168, 0.3582, 0.7467, 0.6589, 0.6931, 0.7021, 0.7186, 0.5898, 0.7792, 0.5366, 0.1525, 0.2736, 0.1283, 0.1421, 0.2515, 0.1343, 0.2701, 0.2369, 0.0313, 0.2862, 0.01057, 0.1735, 0.1283, 0.1421, 0.1525, 0.2736, 0.7467, 0.3987, 0.6931, 0.3555, 0.7203, 0.3045, 0.7792, 0.2803, 0.6931, 0.8295, 0.6931, 0.8112, 0.7175, 0.7929, 0.742, 0.7929, 0.7664, 0.8112, 0.7664, 0.8295, 0.742, 0.8479, 0.7175, 0.8479, 0.09344, 0.4559, 0.04129, 0.3228, 0.1525, 0.2736, 0.2134, 0.4289, 0.007814, 0.1263, 0.01274, 0.01523, 0.1354, 0.007814, 0.1283, 0.1421, 0.3833, 0.7132, 0.4186, 0.5961, 0.5437, 0.6448, 0.4905, 0.755, 0.1284, 0.8811, 0.1284, 0.8012, 0.2433, 0.8094, 0.2433, 0.8729, 0.2276, 0.6195, 0.2771, 0.5064, 0.4186, 0.5961, 0.3488, 0.6963, 0.5366, 0.7666, 0.5437, 0.6448, 0.6775, 0.6632, 0.647, 0.7827, 0.07089, 0.8069, 0.1284, 0.8012, 0.1284, 0.8811, 0.07089, 0.8754, 0.007814, 0.7983, 0.07089, 0.8069, 0.07089, 0.8754, 0.007814, 0.884, 0.7792, 0.521, 0.7186, 0.4678, 0.6931, 0.3555, 0.7467, 0.3987, 0.7792, 0.7772, 0.7203, 0.7531, 0.6931, 0.7021, 0.7467, 0.6589, 0.6931, 0.1791, 0.6931, 0.09343, 0.7639, 0.007814, 0.878, 0.007814, 0.9922, 0.09343, 0.9922, 0.1791, 0.878, 0.2647, 0.7639, 0.2647])
me_plane_040.materials.append(mat_mat_hip)
me_plane_040.use_remesh_fix_poles = True
me_plane_040.use_remesh_preserve_attributes = False
me_plane_040.use_mirror_vertex_groups = False
me_plane_040.update()
me_frame = bpy.data.meshes.new('Frame')
me_frame.from_pydata([(0.6617, 0.05456, 1.09), (0.6617, -0.01474, 1.115), (0.7355, 0.05456, 1.09), (0.7355, -0.01474, 1.115), (0.6375, 0.03753, 0.9723), (0.6375, -0.07735, 1.014), (0.7597, 0.03753, 0.9723), (0.7597, -0.07735, 1.014), (0.6258, -0.0352, 1.679), (0.6258, 0.09671, 1.74), (0.7714, -0.0352, 1.679), (0.7714, 0.09671, 1.74), (0.6258, 0.001707, 1.6), (0.6258, 0.1336, 1.661), (0.7714, 0.001707, 1.6), (0.7714, 0.1336, 1.661), (0.6622, 0.08389, 1.51), (0.6622, 0.1498, 1.54), (0.735, 0.08389, 1.51), (0.735, 0.1498, 1.54), (0.735, 0.1868, 1.461), (0.735, 0.1208, 1.43), (0.6622, 0.1868, 1.461), (0.6622, 0.1208, 1.43), (0.3008, 0.02329, 1.164), (0.3008, 0.02329, 1.106), (0.3008, -0.02329, 1.164), (0.3008, -0.02329, 1.106), (0.04851, 0.03881, 1.184), (0.04851, 0.03881, 1.087), (0.04851, -0.03881, 1.184), (0.04851, -0.03881, 1.087), (0.04851, -0.02329, 1.106), (0.04851, -0.02329, 1.164), (0.04851, 0.02329, 1.106), (0.04851, 0.02329, 1.164), (0.6307, -0.02911, 1.747), (0.6307, -0.02911, 1.805), (0.6307, 0.02911, 1.747), (0.6307, 0.02911, 1.805), (0.3008, -0.06218, 1.106), (0.3008, -0.029, 1.197), (0.3008, 0.029, 1.073), (0.3008, 0.06218, 1.164), (0.3978, -0.06218, 1.106), (0.3978, -0.029, 1.197), (0.3978, 0.029, 1.073), (0.3978, 0.06218, 1.164), (0.2911, -0.0713, 1.11), (0.2911, 0.03811, 1.07), (0.4075, -0.0713, 1.11), (0.4075, 0.03811, 1.07), (0.2911, -0.204, 0.7449), (0.2911, -0.09463, 0.705), (0.4075, -0.204, 0.7449), (0.4075, -0.09463, 0.705), (0.6258, -0.08987, 1.796), (0.6258, 0.04203, 1.858), (0.7714, -0.08987, 1.796), (0.7714, 0.04203, 1.858), (0.6375, 0.07735, 1.082), (0.6375, -0.03753, 1.124), (0.7597, 0.07735, 1.082), (0.7597, -0.03753, 1.124), (0.6617, 0.1818, 1.44), (0.6617, 0.1125, 1.465), (0.7355, 0.1818, 1.44), (0.7355, 0.1125, 1.465), (0.294, -0.2028, 0.7106), (0.294, -0.09592, 0.7393), (0.4046, -0.2028, 0.7106), (0.4046, -0.09592, 0.7393), (0.294, -0.05208, 0.1483), (0.294, 0.05477, 0.1769), (0.4046, -0.05208, 0.1483), (0.4046, 0.05477, 0.1769), (0.2911, -0.05688, 0.1617), (0.2911, 0.05956, 0.1617), (0.4075, -0.05688, 0.1617), (0.4075, 0.05956, 0.1617), (0.2911, -0.05688, -2.98e-08), (0.2911, 0.05956, 2.98e-08), (0.4075, -0.05688, -2.98e-08), (0.4075, 0.05956, 2.98e-08), (0.2911, -0.05688, 0.05234), (0.4075, -0.05688, 0.05234), (0.4075, 0.05956, 0.05234), (0.2911, 0.05956, 0.05234), (0.3959, 0.2631, 1.192e-07), (0.3027, 0.2631, 1.192e-07), (0.3959, 0.2566, 0.01617), (0.3027, 0.2566, 0.01617), (0.2794, -0.1033, -2.98e-08), (0.4192, -0.1033, -2.98e-08), (0.2794, -0.1033, 0.05234), (0.4192, -0.1033, 0.05234), (0.2969, -0.2992, -1.192e-07), (0.4017, -0.2992, -1.192e-07), (0.2969, -0.2927, 0.01617), (0.4017, -0.2927, 0.01617), (0.3493, -0.1033, -2.98e-08), (0.3493, -0.1033, 0.05234), (0.3318, -0.2992, -1.192e-07), (0.3318, -0.2927, 0.01617), (0.3668, -0.2927, 0.01617), (0.3668, -0.2992, -1.192e-07), (-0.6617, 0.05456, 1.09), (-0.6617, -0.01474, 1.115), (-0.7355, 0.05456, 1.09), (-0.7355, -0.01474, 1.115), (-0.6375, 0.03753, 0.9723), (-0.6375, -0.07735, 1.014), (-0.7597, 0.03753, 0.9723), (-0.7597, -0.07735, 1.014), (-0.6258, -0.0352, 1.679), (-0.6258, 0.09671, 1.74), (-0.7714, -0.0352, 1.679), (-0.7714, 0.09671, 1.74), (-0.6258, 0.001707, 1.6), (-0.6258, 0.1336, 1.661), (-0.7714, 0.001707, 1.6), (-0.7714, 0.1336, 1.661), (-0.6622, 0.08389, 1.51), (-0.6622, 0.1498, 1.54), (-0.735, 0.08389, 1.51), (-0.735, 0.1498, 1.54), (-0.735, 0.1868, 1.461), (-0.735, 0.1208, 1.43), (-0.6622, 0.1868, 1.461), (-0.6622, 0.1208, 1.43), (-0.3008, 0.02329, 1.164), (-0.3008, 0.02329, 1.106), (-0.3008, -0.02329, 1.164), (-0.3008, -0.02329, 1.106), (0.0, 0.03881, 1.184), (0.0, 0.03881, 1.087), (0.0, -0.03881, 1.087), (0.0, -0.03881, 1.184), (-0.04851, 0.03881, 1.184), (-0.04851, 0.03881, 1.087), (-0.04851, -0.03881, 1.184), (-0.04851, -0.03881, 1.087), (-0.04851, -0.02329, 1.106), (-0.04851, -0.02329, 1.164), (-0.04851, 0.02329, 1.106), (-0.04851, 0.02329, 1.164), (-0.6307, -0.02911, 1.747), (-0.6307, -0.02911, 1.805), (-0.6307, 0.02911, 1.747), (-0.6307, 0.02911, 1.805), (0.0, 0.02911, 1.747), (0.0, 0.02911, 1.805), (0.0, -0.02911, 1.747), (0.0, -0.02911, 1.805), (-0.3008, -0.06218, 1.106), (-0.3008, -0.029, 1.197), (-0.3008, 0.029, 1.073), (-0.3008, 0.06218, 1.164), (-0.3978, -0.06218, 1.106), (-0.3978, -0.029, 1.197), (-0.3978, 0.029, 1.073), (-0.3978, 0.06218, 1.164), (-0.2911, -0.0713, 1.11), (-0.2911, 0.03811, 1.07), (-0.4075, -0.0713, 1.11), (-0.4075, 0.03811, 1.07), (-0.2911, -0.204, 0.7449), (-0.2911, -0.09463, 0.705), (-0.4075, -0.204, 0.7449), (-0.4075, -0.09463, 0.705), (-0.6258, -0.08987, 1.796), (-0.6258, 0.04203, 1.858), (-0.7714, -0.08987, 1.796), (-0.7714, 0.04203, 1.858), (-0.6375, 0.07735, 1.082), (-0.6375, -0.03753, 1.124), (-0.7597, 0.07735, 1.082), (-0.7597, -0.03753, 1.124), (-0.6617, 0.1818, 1.44), (-0.6617, 0.1125, 1.465), (-0.7355, 0.1818, 1.44), (-0.7355, 0.1125, 1.465), (-0.2911, -0.2056, 0.7099), (-0.2911, -0.0931, 0.74), (-0.4075, -0.2056, 0.7099), (-0.4075, -0.0931, 0.74), (-0.2911, -0.05489, 0.1475), (-0.2911, 0.05758, 0.1777), (-0.4075, -0.05489, 0.1475), (-0.4075, 0.05758, 0.1777), (-0.2911, -0.05688, 0.1617), (-0.2911, 0.05956, 0.1617), (-0.4075, -0.05688, 0.1617), (-0.4075, 0.05956, 0.1617), (-0.2911, -0.05688, -2.98e-08), (-0.2911, 0.05956, 2.98e-08), (-0.4075, -0.05688, -2.98e-08), (-0.4075, 0.05956, 2.98e-08), (-0.2911, -0.05688, 0.05234), (-0.4075, -0.05688, 0.05234), (-0.4075, 0.05956, 0.05234), (-0.2911, 0.05956, 0.05234), (-0.3959, 0.2631, 1.192e-07), (-0.3027, 0.2631, 1.192e-07), (-0.3959, 0.2566, 0.01617), (-0.3027, 0.2566, 0.01617), (-0.2794, -0.1033, -2.98e-08), (-0.4192, -0.1033, -2.98e-08), (-0.2794, -0.1033, 0.05234), (-0.4192, -0.1033, 0.05234), (-0.2969, -0.2992, -1.192e-07), (-0.4017, -0.2992, -1.192e-07), (-0.2969, -0.2927, 0.01617), (-0.4017, -0.2927, 0.01617), (-0.3493, -0.1033, -2.98e-08), (-0.3493, -0.1033, 0.05234), (-0.3318, -0.2992, -1.192e-07), (-0.3318, -0.2927, 0.01617), (-0.3668, -0.2927, 0.01617), (-0.3668, -0.2992, -1.192e-07)], [], [(1, 3, 67, 65), (5, 4, 6, 7), (63, 61, 5, 7), (62, 63, 7, 6), (60, 62, 6, 4), (61, 60, 4, 5), (10, 11, 59, 58), (10, 8, 12, 14), (15, 14, 18, 19), (9, 11, 15, 13), (11, 10, 14, 15), (8, 9, 13, 12), (12, 13, 17, 16), (14, 12, 16, 18), (13, 15, 19, 17), (17, 19, 20, 22), (18, 16, 23, 21), (19, 18, 21, 20), (16, 17, 22, 23), (34, 35, 24, 25), (135, 29, 31, 136), (25, 24, 26, 27), (28, 134, 137, 30), (33, 32, 27, 26), (31, 30, 137, 136), (32, 34, 25, 27), (135, 134, 28, 29), (29, 28, 30, 31), (35, 33, 26, 24), (34, 32, 33, 35), (150, 151, 39, 38), (38, 39, 37, 36), (150, 38, 36, 152), (39, 151, 153, 37), (36, 37, 153, 152), (40, 41, 43, 42), (42, 43, 47, 46), (46, 47, 45, 44), (44, 45, 41, 40), (42, 46, 44, 40), (47, 43, 41, 45), (49, 48, 50, 51), (53, 55, 54, 52), (51, 50, 54, 55), (48, 49, 53, 52), (50, 48, 52, 54), (49, 51, 55, 53), (57, 56, 58, 59), (9, 8, 56, 57), (8, 10, 58, 56), (11, 9, 57, 59), (1, 0, 60, 61), (2, 3, 63, 62), (0, 2, 62, 60), (3, 1, 61, 63), (65, 67, 66, 64), (3, 2, 66, 67), (2, 0, 64, 66), (0, 1, 65, 64), (69, 68, 70, 71), (73, 75, 74, 72), (71, 70, 74, 75), (68, 69, 73, 72), (70, 68, 72, 74), (69, 71, 75, 73), (77, 76, 78, 79), (81, 83, 82, 80), (85, 84, 94, 101, 95), (86, 83, 88, 90), (79, 78, 85, 82, 83, 86), (76, 77, 87, 81, 80, 84), (78, 76, 84, 85), (77, 79, 86, 87), (91, 90, 88, 89), (87, 86, 90, 91), (83, 81, 89, 88), (81, 87, 91, 89), (93, 95, 99, 97), (84, 80, 92, 94), (82, 85, 95, 93), (80, 82, 93, 100, 92), (103, 98, 96, 102), (100, 93, 97, 105), (101, 94, 98, 103), (94, 92, 96, 98), (95, 101, 104, 99), (92, 100, 102, 96), (99, 104, 105, 97), (103, 102, 100, 101), (105, 104, 101, 100), (107, 179, 181, 109), (111, 113, 112, 110), (177, 113, 111, 175), (176, 112, 113, 177), (174, 110, 112, 176), (175, 111, 110, 174), (116, 172, 173, 117), (116, 120, 118, 114), (121, 125, 124, 120), (115, 119, 121, 117), (117, 121, 120, 116), (114, 118, 119, 115), (118, 122, 123, 119), (120, 124, 122, 118), (119, 123, 125, 121), (123, 128, 126, 125), (124, 127, 129, 122), (125, 126, 127, 124), (122, 129, 128, 123), (144, 131, 130, 145), (135, 136, 141, 139), (131, 133, 132, 130), (138, 140, 137, 134), (143, 132, 133, 142), (141, 136, 137, 140), (142, 133, 131, 144), (135, 139, 138, 134), (139, 141, 140, 138), (145, 130, 132, 143), (144, 145, 143, 142), (150, 148, 149, 151), (148, 146, 147, 149), (150, 152, 146, 148), (149, 147, 153, 151), (146, 152, 153, 147), (154, 156, 157, 155), (156, 160, 161, 157), (160, 158, 159, 161), (158, 154, 155, 159), (156, 154, 158, 160), (161, 159, 155, 157), (163, 165, 164, 162), (167, 166, 168, 169), (165, 169, 168, 164), (162, 166, 167, 163), (164, 168, 166, 162), (163, 167, 169, 165), (171, 173, 172, 170), (115, 171, 170, 114), (114, 170, 172, 116), (117, 173, 171, 115), (107, 175, 174, 106), (108, 176, 177, 109), (106, 174, 176, 108), (109, 177, 175, 107), (179, 178, 180, 181), (109, 181, 180, 108), (108, 180, 178, 106), (106, 178, 179, 107), (183, 185, 184, 182), (187, 186, 188, 189), (185, 189, 188, 184), (182, 186, 187, 183), (184, 188, 186, 182), (183, 187, 189, 185), (191, 193, 192, 190), (195, 194, 196, 197), (199, 209, 215, 208, 198), (200, 204, 202, 197), (193, 200, 197, 196, 199, 192), (190, 198, 194, 195, 201, 191), (192, 199, 198, 190), (191, 201, 200, 193), (205, 203, 202, 204), (201, 205, 204, 200), (197, 202, 203, 195), (195, 203, 205, 201), (207, 211, 213, 209), (198, 208, 206, 194), (196, 207, 209, 199), (194, 206, 214, 207, 196), (217, 216, 210, 212), (214, 219, 211, 207), (215, 217, 212, 208), (208, 212, 210, 206), (209, 213, 218, 215), (206, 210, 216, 214), (213, 211, 219, 218), (217, 215, 214, 216), (219, 214, 215, 218)])
_uv = me_frame.uv_layers.new(name='UVMap')
_uv.uv.foreach_set('vector', [0.8793, 0.5933, 0.9176, 0.5933, 0.9176, 0.775, 0.8793, 0.775, 0.8666, 0.5181, 0.8666, 0.5779, 0.9302, 0.5779, 0.9302, 0.5181, 0.9302, 0.5977, 0.8666, 0.5977, 0.8666, 0.5408, 0.9302, 0.5408, 0.2123, 0.5759, 0.1526, 0.5977, 0.1319, 0.5408, 0.1916, 0.519, 0.8666, 0.5759, 0.9302, 0.5759, 0.9302, 0.519, 0.8666, 0.519, 0.1526, 0.5977, 0.2123, 0.5759, 0.1916, 0.519, 0.1319, 0.5408, 0.1538, 0.8864, 0.2224, 0.9184, 0.1939, 0.9793, 0.1254, 0.9473, 0.9363, 0.8864, 0.8606, 0.8864, 0.8606, 0.8452, 0.9363, 0.8452, 0.2415, 0.8772, 0.173, 0.8452, 0.2157, 0.7984, 0.25, 0.8144, 0.8606, 0.9184, 0.9363, 0.9184, 0.9363, 0.8772, 0.8606, 0.8772, 0.2224, 0.9184, 0.1538, 0.8864, 0.173, 0.8452, 0.2415, 0.8772, 0.1538, 0.8864, 0.2224, 0.9184, 0.2415, 0.8772, 0.173, 0.8452, 0.173, 0.8452, 0.2415, 0.8772, 0.25, 0.8144, 0.2157, 0.7984, 0.9363, 0.8452, 0.8606, 0.8452, 0.8795, 0.7984, 0.9173, 0.7984, 0.8606, 0.8772, 0.9363, 0.8772, 0.9173, 0.8144, 0.8795, 0.8144, 0.8795, 0.8144, 0.9173, 0.8144, 0.9173, 0.7732, 0.8795, 0.7732, 0.9173, 0.7984, 0.8795, 0.7984, 0.8795, 0.7572, 0.9173, 0.7572, 0.25, 0.8144, 0.2157, 0.7984, 0.2349, 0.7572, 0.2692, 0.7732, 0.2157, 0.7984, 0.25, 0.8144, 0.2692, 0.7732, 0.2349, 0.7572, 0.5605, 0.5886, 0.5605, 0.6189, 0.6916, 0.6189, 0.6916, 0.5886, 0.5353, 0.5785, 0.5605, 0.5785, 0.5605, 0.5382, 0.5353, 0.5382, 0.1842, 0.5886, 0.1842, 0.6189, 0.16, 0.6189, 0.16, 0.5886, 0.5605, 0.5785, 0.5353, 0.5785, 0.5353, 0.5382, 0.5605, 0.5382, 0.5605, 0.6189, 0.5605, 0.5886, 0.6916, 0.5886, 0.6916, 0.6189, 0.5605, 0.5785, 0.5605, 0.629, 0.5353, 0.629, 0.5353, 0.5785, 0.5605, 0.5462, 0.5605, 0.5705, 0.6916, 0.5705, 0.6916, 0.5462, 0.5353, 0.5785, 0.5353, 0.629, 0.5605, 0.629, 0.5605, 0.5785, 0.1923, 0.5785, 0.1923, 0.629, 0.1519, 0.629, 0.1519, 0.5785, 0.5605, 0.5705, 0.5605, 0.5462, 0.6916, 0.5462, 0.6916, 0.5705, 0.1842, 0.5886, 0.16, 0.5886, 0.16, 0.6189, 0.1842, 0.6189, 0.5353, 0.9215, 0.5353, 0.9518, 0.8631, 0.9518, 0.8631, 0.9215, 0.1872, 0.9215, 0.1872, 0.9518, 0.157, 0.9518, 0.157, 0.9215, 0.5353, 0.5735, 0.8631, 0.5735, 0.8631, 0.5432, 0.5353, 0.5432, 0.8631, 0.5735, 0.5353, 0.5735, 0.5353, 0.5432, 0.8631, 0.5432, 0.8631, 0.9215, 0.8631, 0.9518, 0.5353, 0.9518, 0.5353, 0.9215, 0.1398, 0.5887, 0.157, 0.6361, 0.2044, 0.6188, 0.1872, 0.5714, 0.6916, 0.5714, 0.6916, 0.6188, 0.7421, 0.6188, 0.7421, 0.5714, 0.1872, 0.5714, 0.2044, 0.6188, 0.157, 0.6361, 0.1398, 0.5887, 0.7421, 0.5887, 0.7421, 0.6361, 0.6916, 0.6361, 0.6916, 0.5887, 0.6916, 0.5734, 0.7421, 0.5734, 0.7421, 0.526, 0.6916, 0.526, 0.7421, 0.5907, 0.6916, 0.5907, 0.6916, 0.5433, 0.7421, 0.5433, 0.7017, 0.5639, 0.7017, 0.5355, 0.732, 0.5355, 0.732, 0.5639, 0.7017, 0.4949, 0.732, 0.4949, 0.732, 0.4665, 0.7017, 0.4665, 0.1777, 0.5749, 0.1492, 0.5852, 0.08023, 0.3956, 0.1087, 0.3853, 0.1492, 0.5852, 0.1777, 0.5749, 0.1087, 0.3853, 0.08023, 0.3956, 0.732, 0.5852, 0.7017, 0.5852, 0.7017, 0.3956, 0.732, 0.3956, 0.7017, 0.5749, 0.732, 0.5749, 0.732, 0.3853, 0.7017, 0.3853, 0.8606, 0.5802, 0.8606, 0.5116, 0.9363, 0.5116, 0.9363, 0.5802, 0.2224, 0.9184, 0.1538, 0.8864, 0.1254, 0.9473, 0.1939, 0.9793, 0.8606, 0.8864, 0.9363, 0.8864, 0.9363, 0.9473, 0.8606, 0.9473, 0.9363, 0.9184, 0.8606, 0.9184, 0.8606, 0.9793, 0.9363, 0.9793, 0.8793, 0.5507, 0.8793, 0.5867, 0.8666, 0.5986, 0.8666, 0.5388, 0.9176, 0.5867, 0.9176, 0.5507, 0.9302, 0.5388, 0.9302, 0.5986, 0.8793, 0.5867, 0.9176, 0.5867, 0.9302, 0.5986, 0.8666, 0.5986, 0.9176, 0.5507, 0.8793, 0.5507, 0.8666, 0.5388, 0.9302, 0.5388, 0.8793, 0.6168, 0.9176, 0.6168, 0.9176, 0.6528, 0.8793, 0.6528, 0.1644, 0.5933, 0.2004, 0.5802, 0.2666, 0.7619, 0.2306, 0.775, 0.9176, 0.5802, 0.8793, 0.5802, 0.8793, 0.7619, 0.9176, 0.7619, 0.2004, 0.5802, 0.1644, 0.5933, 0.2306, 0.775, 0.2666, 0.7619, 0.7017, 0.4953, 0.7017, 0.4661, 0.732, 0.4661, 0.732, 0.4953, 0.7017, 0.5737, 0.732, 0.5737, 0.732, 0.5444, 0.7017, 0.5444, 0.1091, 0.3944, 0.07983, 0.3865, 0.1582, 0.0942, 0.1874, 0.102, 0.07983, 0.3865, 0.1091, 0.3944, 0.1874, 0.102, 0.1582, 0.0942, 0.732, 0.3865, 0.7017, 0.3865, 0.7017, 0.0942, 0.732, 0.0942, 0.7017, 0.3944, 0.732, 0.3944, 0.732, 0.102, 0.7017, 0.102, 0.7017, 0.5742, 0.7017, 0.5439, 0.732, 0.5439, 0.732, 0.5742, 0.7017, 0.5742, 0.732, 0.5742, 0.732, 0.5439, 0.7017, 0.5439, 0.732, 0.5439, 0.7017, 0.5439, 0.6987, 0.5422, 0.7168, 0.5422, 0.735, 0.5422, 0.1879, 0.0304, 0.1879, 0.01359, 0.2148, 0.01359, 0.2131, 0.022, 0.1879, 0.09766, 0.1576, 0.09766, 0.1576, 0.0304, 0.1576, 0.01359, 0.1879, 0.01359, 0.1879, 0.0304, 0.1576, 0.09766, 0.1879, 0.09766, 0.1879, 0.0304, 0.1879, 0.01359, 0.1576, 0.01359, 0.1576, 0.0304, 0.732, 0.09766, 0.7017, 0.09766, 0.7017, 0.0304, 0.732, 0.0304, 0.7017, 0.09766, 0.732, 0.09766, 0.732, 0.0304, 0.7017, 0.0304, 0.7047, 0.022, 0.7289, 0.022, 0.7289, 0.01359, 0.7047, 0.01359, 0.7017, 0.5742, 0.732, 0.5742, 0.7289, 0.5994, 0.7047, 0.5994, 0.732, 0.5742, 0.7017, 0.5742, 0.7047, 0.6011, 0.7289, 0.6011, 0.1879, 0.01359, 0.1879, 0.0304, 0.2131, 0.022, 0.2148, 0.01359, 0.156, 0.01359, 0.156, 0.0304, 0.1223, 0.022, 0.1207, 0.01359, 0.7017, 0.0304, 0.7017, 0.01359, 0.6987, 0.01359, 0.6987, 0.0304, 0.732, 0.01359, 0.732, 0.0304, 0.735, 0.0304, 0.735, 0.01359, 0.7017, 0.5439, 0.732, 0.5439, 0.735, 0.5422, 0.7168, 0.5422, 0.6987, 0.5422, 0.7123, 0.022, 0.7032, 0.022, 0.7032, 0.01359, 0.7123, 0.01359, 0.7168, 0.5422, 0.735, 0.5422, 0.7305, 0.5069, 0.7214, 0.5069, 0.7168, 0.5422, 0.6987, 0.5422, 0.7032, 0.5086, 0.7123, 0.5086, 0.156, 0.0304, 0.156, 0.01359, 0.1207, 0.01359, 0.1223, 0.022, 0.735, 0.5422, 0.7168, 0.5422, 0.7214, 0.5086, 0.7305, 0.5086, 0.6987, 0.5422, 0.7168, 0.5422, 0.7123, 0.5069, 0.7032, 0.5069, 0.7305, 0.022, 0.7214, 0.022, 0.7214, 0.01359, 0.7305, 0.01359, 0.1223, 0.022, 0.1207, 0.01359, 0.156, 0.01359, 0.156, 0.0304, 0.1207, 0.01359, 0.1223, 0.022, 0.156, 0.0304, 0.156, 0.01359, 0.8793, 0.5933, 0.8793, 0.775, 0.9176, 0.775, 0.9176, 0.5933, 0.8666, 0.5181, 0.9302, 0.5181, 0.9302, 0.5779, 0.8666, 0.5779, 0.9302, 0.5977, 0.9302, 0.5408, 0.8666, 0.5408, 0.8666, 0.5977, 0.2123, 0.5759, 0.1916, 0.519, 0.1319, 0.5408, 0.1526, 0.5977, 0.8666, 0.5759, 0.8666, 0.519, 0.9302, 0.519, 0.9302, 0.5759, 0.1526, 0.5977, 0.1319, 0.5408, 0.1916, 0.519, 0.2123, 0.5759, 0.1538, 0.8864, 0.1254, 0.9473, 0.1939, 0.9793, 0.2224, 0.9184, 0.9363, 0.8864, 0.9363, 0.8452, 0.8606, 0.8452, 0.8606, 0.8864, 0.2415, 0.8772, 0.25, 0.8144, 0.2157, 0.7984, 0.173, 0.8452, 0.8606, 0.9184, 0.8606, 0.8772, 0.9363, 0.8772, 0.9363, 0.9184, 0.2224, 0.9184, 0.2415, 0.8772, 0.173, 0.8452, 0.1538, 0.8864, 0.1538, 0.8864, 0.173, 0.8452, 0.2415, 0.8772, 0.2224, 0.9184, 0.173, 0.8452, 0.2157, 0.7984, 0.25, 0.8144, 0.2415, 0.8772, 0.9363, 0.8452, 0.9173, 0.7984, 0.8795, 0.7984, 0.8606, 0.8452, 0.8606, 0.8772, 0.8795, 0.8144, 0.9173, 0.8144, 0.9363, 0.8772, 0.8795, 0.8144, 0.8795, 0.7732, 0.9173, 0.7732, 0.9173, 0.8144, 0.9173, 0.7984, 0.9173, 0.7572, 0.8795, 0.7572, 0.8795, 0.7984, 0.25, 0.8144, 0.2692, 0.7732, 0.2349, 0.7572, 0.2157, 0.7984, 0.2157, 0.7984, 0.2349, 0.7572, 0.2692, 0.7732, 0.25, 0.8144, 0.5605, 0.5886, 0.6916, 0.5886, 0.6916, 0.6189, 0.5605, 0.6189, 0.5353, 0.5785, 0.5353, 0.5382, 0.5605, 0.5382, 0.5605, 0.5785, 0.1842, 0.5886, 0.16, 0.5886, 0.16, 0.6189, 0.1842, 0.6189, 0.5605, 0.5785, 0.5605, 0.5382, 0.5353, 0.5382, 0.5353, 0.5785, 0.5605, 0.6189, 0.6916, 0.6189, 0.6916, 0.5886, 0.5605, 0.5886, 0.5605, 0.5785, 0.5353, 0.5785, 0.5353, 0.629, 0.5605, 0.629, 0.5605, 0.5462, 0.6916, 0.5462, 0.6916, 0.5705, 0.5605, 0.5705, 0.5353, 0.5785, 0.5605, 0.5785, 0.5605, 0.629, 0.5353, 0.629, 0.1923, 0.5785, 0.1519, 0.5785, 0.1519, 0.629, 0.1923, 0.629, 0.5605, 0.5705, 0.6916, 0.5705, 0.6916, 0.5462, 0.5605, 0.5462, 0.1842, 0.5886, 0.1842, 0.6189, 0.16, 0.6189, 0.16, 0.5886, 0.5353, 0.9215, 0.8631, 0.9215, 0.8631, 0.9518, 0.5353, 0.9518, 0.1872, 0.9215, 0.157, 0.9215, 0.157, 0.9518, 0.1872, 0.9518, 0.5353, 0.5735, 0.5353, 0.5432, 0.8631, 0.5432, 0.8631, 0.5735, 0.8631, 0.5735, 0.8631, 0.5432, 0.5353, 0.5432, 0.5353, 0.5735, 0.8631, 0.9215, 0.5353, 0.9215, 0.5353, 0.9518, 0.8631, 0.9518, 0.1398, 0.5887, 0.1872, 0.5714, 0.2044, 0.6188, 0.157, 0.6361, 0.6916, 0.5714, 0.7421, 0.5714, 0.7421, 0.6188, 0.6916, 0.6188, 0.1872, 0.5714, 0.1398, 0.5887, 0.157, 0.6361, 0.2044, 0.6188, 0.7421, 0.5887, 0.6916, 0.5887, 0.6916, 0.6361, 0.7421, 0.6361, 0.6916, 0.5734, 0.6916, 0.526, 0.7421, 0.526, 0.7421, 0.5734, 0.7421, 0.5907, 0.7421, 0.5433, 0.6916, 0.5433, 0.6916, 0.5907, 0.7017, 0.5639, 0.732, 0.5639, 0.732, 0.5355, 0.7017, 0.5355, 0.7017, 0.4949, 0.7017, 0.4665, 0.732, 0.4665, 0.732, 0.4949, 0.1777, 0.5749, 0.1087, 0.3853, 0.08023, 0.3956, 0.1492, 0.5852, 0.1492, 0.5852, 0.08023, 0.3956, 0.1087, 0.3853, 0.1777, 0.5749, 0.732, 0.5852, 0.732, 0.3956, 0.7017, 0.3956, 0.7017, 0.5852, 0.7017, 0.5749, 0.7017, 0.3853, 0.732, 0.3853, 0.732, 0.5749, 0.8606, 0.5802, 0.9363, 0.5802, 0.9363, 0.5116, 0.8606, 0.5116, 0.2224, 0.9184, 0.1939, 0.9793, 0.1254, 0.9473, 0.1538, 0.8864, 0.8606, 0.8864, 0.8606, 0.9473, 0.9363, 0.9473, 0.9363, 0.8864, 0.9363, 0.9184, 0.9363, 0.9793, 0.8606, 0.9793, 0.8606, 0.9184, 0.8793, 0.5507, 0.8666, 0.5388, 0.8666, 0.5986, 0.8793, 0.5867, 0.9176, 0.5867, 0.9302, 0.5986, 0.9302, 0.5388, 0.9176, 0.5507, 0.8793, 0.5867, 0.8666, 0.5986, 0.9302, 0.5986, 0.9176, 0.5867, 0.9176, 0.5507, 0.9302, 0.5388, 0.8666, 0.5388, 0.8793, 0.5507, 0.8793, 0.6168, 0.8793, 0.6528, 0.9176, 0.6528, 0.9176, 0.6168, 0.1644, 0.5933, 0.2306, 0.775, 0.2666, 0.7619, 0.2004, 0.5802, 0.9176, 0.5802, 0.9176, 0.7619, 0.8793, 0.7619, 0.8793, 0.5802, 0.2004, 0.5802, 0.2666, 0.7619, 0.2306, 0.775, 0.1644, 0.5933, 0.7017, 0.4953, 0.732, 0.4953, 0.732, 0.4661, 0.7017, 0.4661, 0.7017, 0.5737, 0.7017, 0.5444, 0.732, 0.5444, 0.732, 0.5737, 0.1091, 0.3944, 0.1874, 0.102, 0.1582, 0.0942, 0.07983, 0.3865, 0.07983, 0.3865, 0.1582, 0.0942, 0.1874, 0.102, 0.1091, 0.3944, 0.732, 0.3865, 0.732, 0.0942, 0.7017, 0.0942, 0.7017, 0.3865, 0.7017, 0.3944, 0.7017, 0.102, 0.732, 0.102, 0.732, 0.3944, 0.7017, 0.5742, 0.732, 0.5742, 0.732, 0.5439, 0.7017, 0.5439, 0.7017, 0.5742, 0.7017, 0.5439, 0.732, 0.5439, 0.732, 0.5742, 0.732, 0.5439, 0.735, 0.5422, 0.7168, 0.5422, 0.6987, 0.5422, 0.7017, 0.5439, 0.1879, 0.0304, 0.2131, 0.022, 0.2148, 0.01359, 0.1879, 0.01359, 0.1879, 0.09766, 0.1879, 0.0304, 0.1879, 0.01359, 0.1576, 0.01359, 0.1576, 0.0304, 0.1576, 0.09766, 0.1576, 0.09766, 0.1576, 0.0304, 0.1576, 0.01359, 0.1879, 0.01359, 0.1879, 0.0304, 0.1879, 0.09766, 0.732, 0.09766, 0.732, 0.0304, 0.7017, 0.0304, 0.7017, 0.09766, 0.7017, 0.09766, 0.7017, 0.0304, 0.732, 0.0304, 0.732, 0.09766, 0.7047, 0.022, 0.7047, 0.01359, 0.7289, 0.01359, 0.7289, 0.022, 0.7017, 0.5742, 0.7047, 0.5994, 0.7289, 0.5994, 0.732, 0.5742, 0.732, 0.5742, 0.7289, 0.6011, 0.7047, 0.6011, 0.7017, 0.5742, 0.1879, 0.01359, 0.2148, 0.01359, 0.2131, 0.022, 0.1879, 0.0304, 0.156, 0.01359, 0.1207, 0.01359, 0.1223, 0.022, 0.156, 0.0304, 0.7017, 0.0304, 0.6987, 0.0304, 0.6987, 0.01359, 0.7017, 0.01359, 0.732, 0.01359, 0.735, 0.01359, 0.735, 0.0304, 0.732, 0.0304, 0.7017, 0.5439, 0.6987, 0.5422, 0.7168, 0.5422, 0.735, 0.5422, 0.732, 0.5439, 0.7123, 0.022, 0.7123, 0.01359, 0.7032, 0.01359, 0.7032, 0.022, 0.7168, 0.5422, 0.7214, 0.5069, 0.7305, 0.5069, 0.735, 0.5422, 0.7168, 0.5422, 0.7123, 0.5086, 0.7032, 0.5086, 0.6987, 0.5422, 0.156, 0.0304, 0.1223, 0.022, 0.1207, 0.01359, 0.156, 0.01359, 0.735, 0.5422, 0.7305, 0.5086, 0.7214, 0.5086, 0.7168, 0.5422, 0.6987, 0.5422, 0.7032, 0.5069, 0.7123, 0.5069, 0.7168, 0.5422, 0.7305, 0.022, 0.7305, 0.01359, 0.7214, 0.01359, 0.7214, 0.022, 0.1223, 0.022, 0.156, 0.0304, 0.156, 0.01359, 0.1207, 0.01359, 0.1207, 0.01359, 0.156, 0.01359, 0.156, 0.0304, 0.1223, 0.022])
me_frame.materials.append(mat_mech_frame)
me_frame.use_remesh_preserve_volume = False
me_frame.use_remesh_preserve_attributes = False
me_frame.use_mirror_vertex_groups = False
me_frame.update()
arm_armature = bpy.data.armatures.new('Armature')  # bones are not reproduced

# ---- objects
ob_armup6 = bpy.data.objects.new('ArmUp6', me_circle)
ob_armlow6 = bpy.data.objects.new('ArmLow6', me_cylinder_001)
ob_legup6 = bpy.data.objects.new('LegUp6', me_circle_001)
ob_leglow6 = bpy.data.objects.new('LegLow6', me_circle_002)
ob_foot6 = bpy.data.objects.new('Foot6', me_plane_027)
ob_torso6 = bpy.data.objects.new('Torso6', me_plane_039)
ob_hip6 = bpy.data.objects.new('Hip6', me_plane_040)
ob_frame = bpy.data.objects.new('Frame', me_frame)
ob_armature = bpy.data.objects.new('Armature', arm_armature)

# ---- transforms, parenting, visibility, modifiers, constraints
ob_armup6.location = (0.6986, 0.0, 1.776)
ob_armup6.lineart.crease_threshold = 0.0
ob_armlow6.location = (0.6986, 0.1455, 1.455)
ob_armlow6.lineart.crease_threshold = 0.0
ob_legup6.location = (0.3493, 0.0, 1.135)
ob_legup6.lineart.crease_threshold = 0.0
ob_leglow6.location = (0.3493, -0.1455, 0.7277)
ob_leglow6.lineart.crease_threshold = 0.0
ob_foot6.location = (0.3493, 0.0, 0.1747)
ob_foot6.lineart.crease_threshold = 0.0
ob_torso6.location = (0.0, 0.0, 1.31)
ob_torso6.lineart.crease_threshold = 0.0
ob_hip6.location = (0.0, 0.0, 1.135)
ob_hip6.lineart.crease_threshold = 0.0
ob_frame.location = (0.0, 0.0, 0.0)
ob_frame.lock_rotations_4d = False
ob_frame.empty_display_type = 'ARROWS'
ob_frame.lineart.crease_threshold = 0.0
_vg = ob_frame.vertex_groups.new(name='root')
_vg.add([24, 25, 26, 27, 28, 29, 30, 31, 32, 33, 34, 35, 130, 131, 132, 133, 134, 135, 136, 137, 138, 139, 140, 141, 142, 143, 144, 145], 1.0, 'REPLACE')
_vg = ob_frame.vertex_groups.new(name='torso')
_vg.add([36, 37, 38, 39, 146, 147, 148, 149, 150, 151, 152, 153], 1.0, 'REPLACE')
_vg = ob_frame.vertex_groups.new(name='arm_upper.l')
_vg.add([8, 9, 10, 11, 12, 13, 14, 15, 16, 17, 18, 19, 20, 21, 22, 23, 56, 57, 58, 59], 1.0, 'REPLACE')
_vg = ob_frame.vertex_groups.new(name='arm_lower.l')
_vg.add([0, 1, 2, 3, 4, 5, 6, 7, 60, 61, 62, 63, 64, 65, 66, 67], 1.0, 'REPLACE')
_vg = ob_frame.vertex_groups.new(name='arm_hand.l')
_vg = ob_frame.vertex_groups.new(name='arm_shoulder.l')
_vg = ob_frame.vertex_groups.new(name='arm_upper.r')
_vg.add([114, 115, 116, 117, 118, 119, 120, 121, 122, 123, 124, 125, 126, 127, 128, 129, 170, 171, 172, 173], 1.0, 'REPLACE')
_vg = ob_frame.vertex_groups.new(name='arm_lower.r')
_vg.add([106, 107, 108, 109, 110, 111, 112, 113, 174, 175, 176, 177, 178, 179, 180, 181], 1.0, 'REPLACE')
_vg = ob_frame.vertex_groups.new(name='arm_hand.r')
_vg = ob_frame.vertex_groups.new(name='arm_shoulder.r')
_vg = ob_frame.vertex_groups.new(name='leg_upper.l')
_vg.add([40, 41, 42, 43, 44, 45, 46, 47, 48, 49, 50, 51, 52, 53, 54, 55], 1.0, 'REPLACE')
_vg = ob_frame.vertex_groups.new(name='leg_lower.l')
_vg.add([68, 69, 70, 71, 72, 73, 74, 75], 1.0, 'REPLACE')
_vg = ob_frame.vertex_groups.new(name='leg_foot.l')
_vg.add([76, 77, 78, 79, 80, 81, 82, 83, 84, 85, 86, 87, 88, 89, 90, 91, 92, 93, 94, 95, 96, 97, 98, 99, 100, 101, 102, 103, 104, 105], 1.0, 'REPLACE')
_vg = ob_frame.vertex_groups.new(name='leg_upper.r')
_vg.add([154, 155, 156, 157, 158, 159, 160, 161, 162, 163, 164, 165, 166, 167, 168, 169], 1.0, 'REPLACE')
_vg = ob_frame.vertex_groups.new(name='leg_lower.r')
_vg.add([182, 183, 184, 185, 186, 187, 188, 189], 1.0, 'REPLACE')
_vg = ob_frame.vertex_groups.new(name='leg_foot.r')
_vg.add([190, 191, 192, 193, 194, 195, 196, 197, 198, 199, 200, 201, 202, 203, 204, 205, 206, 207, 208, 209, 210, 211, 212, 213, 214, 215, 216, 217, 218, 219], 1.0, 'REPLACE')
_vg = ob_frame.vertex_groups.new(name='leg_ik_target.l')
_vg = ob_frame.vertex_groups.new(name='leg_ik_pole.l')
_vg = ob_frame.vertex_groups.new(name='arm_ik_pole.l')
_vg = ob_frame.vertex_groups.new(name='arm_ik_target.l')
_vg = ob_frame.vertex_groups.new(name='leg_ik_target.r')
_vg = ob_frame.vertex_groups.new(name='leg_ik_pole.r')
_vg = ob_frame.vertex_groups.new(name='arm_ik_pole.r')
_vg = ob_frame.vertex_groups.new(name='arm_ik_target.r')
_m = ob_frame.modifiers.new('Armature', 'ARMATURE')
ob_armature.location = (0.0, 0.0, 0.0)
ob_armature.lineart.crease_threshold = 0.0

# ---- collection membership
col_cheops.objects.link(ob_armup6)
col_cheops.objects.link(ob_armlow6)
col_cheops.objects.link(ob_legup6)
col_cheops.objects.link(ob_leglow6)
col_cheops.objects.link(ob_foot6)
col_cheops.objects.link(ob_torso6)
col_cheops.objects.link(ob_hip6)
col_frame.objects.link(ob_frame)
col_frame.objects.link(ob_armature)

# ---- scene / render settings (as saved in the file)
scene.frame_start = 1; scene.frame_end = 250; scene.frame_set(1)
scene.render.engine = 'BLENDER_EEVEE_NEXT'
scene.cycles.use_denoising = False
scene.cycles.samples = 128
scene.cycles.sampling_pattern = 'TABULATED_SOBOL'
scene.cycles.use_adaptive_sampling = False
scene.cycles.use_light_tree = False
scene.view_settings.view_transform = 'Filmic'
bpy.context.view_layer.update()

# ---- added for rendering (the .blend has no active camera and no usable light): camera, sun
cam_auto = bpy.data.cameras.new('AutoCamera')
cam_auto.lens = 50.0
cam_auto.sensor_width = 36.0
cam_auto.clip_end = 1000.0
ob_auto_camera = bpy.data.objects.new('AutoCamera', cam_auto)
scene.collection.objects.link(ob_auto_camera)
ob_auto_camera.location = (2.75279, -3.23789, 3.11736)
ob_auto_camera.rotation_euler = (1.09748, -7.21219e-08, 0.694738)
scene.camera = ob_auto_camera
light_auto_sun = bpy.data.lights.new('AutoSun', 'SUN')
light_auto_sun.energy = 3.0
light_auto_sun.angle = 0.0523599
ob_auto_sun = bpy.data.objects.new('AutoSun', light_auto_sun)
scene.collection.objects.link(ob_auto_sun)
ob_auto_sun.rotation_euler = (0.872665, 0.174533, 0.523599)
bpy.context.view_layer.update()
